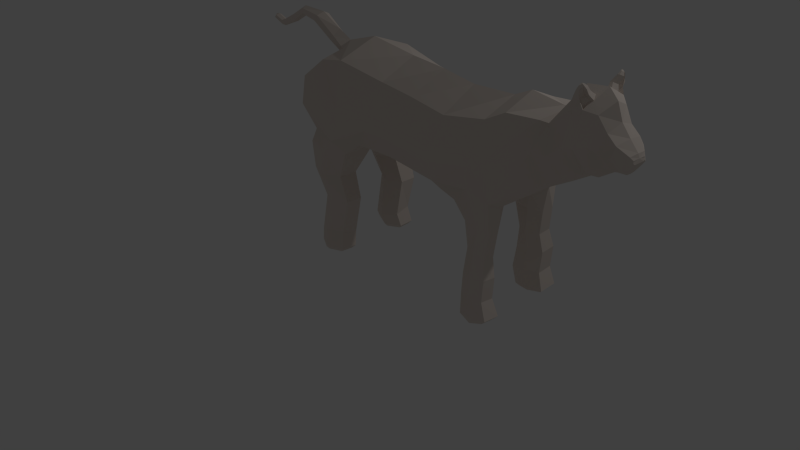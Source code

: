 # Source: Tiger.blend  (saved by Blender 2.76.0; exported with 4.5.12 LTS)
import bpy
from mathutils import Matrix  # noqa: F401  (used for matrix-valued properties, if any)

bpy.ops.wm.read_factory_settings(use_empty=True)
scene = bpy.context.scene
scene.name = 'Scene'

# ---- collections
col_collection_1 = bpy.data.collections.new('Collection 1'); scene.collection.children.link(col_collection_1)

# ---- materials (node trees are filled in below, after node groups)
mat_material_001 = bpy.data.materials.new('Material.001')
mat_material_001.alpha_threshold = 0.0
mat_material_001.use_transparent_shadow = False
mat_material_001.diffuse_color = (0.8, 0.7127, 0.6475, 1.0)
mat_material_001.roughness = 0.5

# ---- material node trees

# ---- world
world_world = bpy.data.worlds.new('World'); scene.world = world_world
world_world.color = (0.05088, 0.05088, 0.05088)
world_world.use_sun_shadow = False
world_world.sun_shadow_jitter_overblur = 0.0
world_world.cycles.sampling_method = 'MANUAL'
world_world.cycles.sample_map_resolution = 256

# ---- cameras
cam_camera = bpy.data.cameras.new('Camera')
cam_camera.clip_end = 100.0
cam_camera.lens = 35.0
cam_camera.sensor_width = 32.0
cam_camera.sensor_height = 18.0
cam_camera.ortho_scale = 7.314
cam_camera.dof.focus_distance = 0.0
cam_camera.dof.aperture_fstop = 128.0

# ---- lights
light_lamp = bpy.data.lights.new('Lamp', 'POINT')
light_lamp.transmission_factor = 0.0
light_lamp.cutoff_distance = 30.0
light_lamp.energy = 100.0
light_lamp.shadow_buffer_clip_start = 1.001
light_lamp.shadow_soft_size = 0.1
light_lamp.shadow_maximum_resolution = 0.006
light_lamp.use_absolute_resolution = True
light_lamp.cycles.use_multiple_importance_sampling = False

# ---- meshes
me_cylinder = bpy.data.meshes.new('Cylinder')
me_cylinder.from_pydata([(-0.2874, 2.353, 0.797), (-0.07687, 2.338, 2.273), (0.3584, 1.994, 0.8315), (0.7145, 2.023, 2.273), (0.3912, 1.275, 0.6599), (0.7145, 1.245, 2.273), (-0.2218, 0.915, 0.4538), (-0.07687, 0.9328, 2.273), (-0.8676, 1.275, 0.4194), (-0.5274, 1.245, 2.273), (-0.9004, 1.994, 0.591), (-0.5274, 2.023, 2.273), (-0.1898, 2.496, 0.1437), (0.4654, 2.153, 0.1218), (0.4956, 1.414, 0.1062), (-0.1294, 1.018, 0.1123), (-0.7846, 1.361, 0.1342), (-0.8148, 2.1, 0.1499), (-0.4011, 2.515, 3.295), (0.3681, 2.071, 3.295), (0.3681, 1.183, 3.295), (-0.4011, 0.7389, 3.295), (-1.17, 1.183, 3.295), (-1.17, 2.071, 3.295), (-2.77e-08, 2.549, 4.446), (0.9282, 2.26, 4.446), (0.9282, 0.7516, 4.446), (-1.383e-07, 0.1291, 4.446), (-1.096, 0.7618, 4.446), (-1.096, 2.26, 4.446), (0.4501, 2.6, 4.936), (1.526, 2.028, 4.936), (-1.047, 0.2887, 4.936), (-1.047, 2.027, 4.936), (1.478, 0.7516, 4.646), (0.9446, 2.609, 5.822), (-1.727, 0.867, 5.826), (-1.727, 2.16, 5.826), (0.9601, 2.681, 6.395), (-1.899, 0.867, 6.975), (-1.592, 2.085, 6.975), (-1.082, 1.512, 7.615), (2.454, 1.643, 7.524), (0.4059, 1.881, 7.945), (3.27, 0.8576, 4.566), (3.49, 0.4775, 4.47), (2.345, 2.546, 5.837), (2.345, 2.556, 6.395), (-1.314, 0.2415, 7.612), (-1.088, 0.3954, 7.862), (-1.944, 0.2877, 8.0), (-1.737, 0.3118, 8.222), (-2.928, 0.3037, 8.617), (-2.702, 0.3307, 8.867), (-3.847, 0.174, 8.741), (-3.801, 0.1802, 8.955), (-4.454, 0.174, 8.322), (-4.602, 0.1802, 8.484), (-5.296, 0.1466, 8.038), (-5.265, 0.1508, 8.184), (-5.823, 0.1466, 8.25), (-5.719, 0.1508, 8.357), (3.827, 1.516, 7.283), (3.154, 1.975, 4.937), (3.338, 2.419, 5.765), (3.464, 2.429, 6.275), (5.357, 1.539, 4.272), (5.404, 0.5079, 4.114), (5.457, 1.574, 7.038), (5.37, 2.038, 4.714), (5.348, 2.338, 5.523), (5.348, 2.346, 6.024), (6.208, 1.737, 4.181), (6.241, 0.7849, 4.022), (7.275, 1.531, 7.343), (7.188, 2.284, 5.02), (7.166, 2.296, 5.829), (7.166, 2.304, 6.33), (7.678, 0.6406, 4.419), (7.039, 1.889, 2.691), (8.088, 1.407, 4.441), (7.988, 2.044, 4.647), (6.83, 1.832, 3.626), (6.825, 1.179, 3.468), (7.483, 1.035, 3.468), (7.565, 2.075, 3.626), (7.955, 1.35, 3.366), (7.988, 1.92, 3.429), (7.034, 1.236, 2.533), (7.378, 1.152, 2.533), (7.459, 2.086, 2.655), (7.85, 1.406, 2.432), (7.883, 1.977, 2.495), (6.993, 2.035, 1.715), (6.947, 1.264, 1.647), (7.44, 1.239, 1.716), (7.507, 2.26, 1.829), (8.009, 1.466, 1.704), (8.033, 2.139, 1.784), (6.923, 2.018, 0.8442), (6.823, 1.247, 0.7757), (7.37, 1.183, 0.8449), (7.438, 2.25, 0.9575), (7.94, 1.448, 0.8324), (7.963, 2.121, 0.9128), (7.097, 2.254, 0.1696), (6.998, 1.271, 0.1011), (7.606, 1.055, 0.1703), (7.673, 2.438, 0.2829), (8.175, 1.349, 0.1578), (8.199, 2.177, 0.2382), (-0.1879, 2.339, -0.02047), (0.3238, 2.071, -0.03753), (0.3474, 1.493, -0.04978), (-0.1407, 1.184, -0.04496), (-0.6524, 1.452, -0.0279), (-0.676, 2.029, -0.01566), (7.137, 2.092, -0.004246), (7.055, 1.442, -0.06038), (7.532, 1.305, -0.003652), (7.588, 2.301, -0.02117), (7.999, 1.559, -0.01388), (8.019, 2.1, 0.05287), (7.944, 2.42, 6.297), (7.996, 1.342, 7.715), (9.417, 0.4999, 5.36), (9.303, 1.055, 5.513), (9.271, 1.611, 6.803), (9.314, 1.295, 7.8), (10.27, 0.5076, 5.837), (10.13, 0.9863, 5.925), (9.767, 1.485, 6.786), (9.572, 1.124, 7.725), (10.82, 0.3277, 6.148), (10.71, 0.701, 6.217), (10.42, 1.636, 7.266), (10.45, 1.303, 8.383), (11.16, 0.449, 6.221), (11.05, 1.068, 6.524), (10.76, 1.567, 7.339), (10.79, 1.165, 8.456), (11.5, 0.09786, 6.41), (11.39, 0.7167, 6.668), (11.1, 1.216, 7.358), (11.13, 0.8141, 8.305), (11.73, 0.2177, 6.497), (11.66, 0.6395, 6.673), (11.46, 0.9799, 7.143), (11.45, 0.7059, 7.789), (12.0, 0.2177, 6.497), (12.0, 0.6395, 6.673), (11.8, 0.9799, 7.143), (11.79, 0.7059, 7.483), (12.23, 0.228, 6.796), (12.23, 0.4232, 6.862), (12.15, 0.4894, 7.04), (12.15, 0.4361, 7.168), (12.26, 0.2505, 6.913), (12.25, 0.3192, 6.936), (12.23, 0.3425, 6.999), (12.23, 0.3238, 7.044), (10.53, 0.6559, 8.67), (10.86, 0.6973, 8.67), (10.75, 0.4454, 8.779), (10.63, 0.4138, 8.783), (10.7, 1.25, 8.27), (10.52, 1.313, 8.275), (10.76, 0.7531, 8.64), (10.69, 0.9997, 8.465), (10.43, 1.325, 8.622), (10.7, 1.216, 8.68), (10.49, 0.8097, 8.851), (10.75, 0.8427, 8.851), (10.66, 0.6419, 8.938), (10.57, 0.6168, 8.941), (10.59, 1.283, 8.532), (10.48, 1.333, 8.536), (10.61, 0.8991, 8.819), (10.57, 1.072, 8.696), (10.55, 1.394, 8.9), (10.68, 1.312, 8.944), (10.59, 1.027, 9.073), (10.79, 1.052, 9.073), (10.72, 0.8996, 9.139), (10.65, 0.8805, 9.141), (10.67, 1.363, 8.832), (10.59, 1.4, 8.834), (10.69, 1.095, 9.049), (10.65, 1.226, 8.956), (10.59, 1.341, 9.076), (10.68, 1.29, 9.103), (10.62, 1.117, 9.182), (10.74, 1.132, 9.182), (10.7, 1.039, 9.222), (10.66, 1.027, 9.223), (10.72, 1.158, 9.167), (10.66, 1.238, 9.11), (10.61, 1.241, 9.188), (10.65, 1.219, 9.2), (10.62, 1.142, 9.235), (10.68, 1.149, 9.235), (10.66, 1.108, 9.252), (10.64, 1.103, 9.253), (-0.2874, -2.353, 0.797), (-0.07687, -2.338, 2.273), (0.3584, -1.994, 0.8315), (0.7145, -2.023, 2.273), (0.3912, -1.275, 0.6599), (0.7145, -1.245, 2.273), (-0.2218, -0.915, 0.4538), (-0.07687, -0.9328, 2.273), (-0.8676, -1.275, 0.4194), (-0.5274, -1.245, 2.273), (-0.9004, -1.994, 0.591), (-0.5274, -2.023, 2.273), (-0.1898, -2.496, 0.1437), (0.4654, -2.153, 0.1218), (0.4956, -1.414, 0.1062), (-0.1294, -1.018, 0.1123), (-0.7846, -1.361, 0.1342), (-0.8148, -2.1, 0.1499), (-0.4011, -2.515, 3.295), (0.3681, -2.071, 3.295), (0.3681, -1.183, 3.295), (-0.4011, -0.7389, 3.295), (-1.17, -1.183, 3.295), (-1.17, -2.071, 3.295), (-2.77e-08, -2.549, 4.446), (0.9282, -2.26, 4.446), (0.9282, -0.7516, 4.446), (-1.383e-07, -0.1291, 4.446), (-1.096, -0.7618, 4.446), (-1.096, -2.26, 4.446), (0.5809, 0.0, 4.844), (-0.3472, 0.0, 4.844), (0.4501, -2.6, 4.936), (1.526, -2.028, 4.936), (-1.047, -0.2887, 4.936), (-1.047, -2.027, 4.936), (1.478, -0.7516, 4.646), (1.131, 0.0, 5.044), (-1.363, 0.0, 5.696), (0.9446, -2.609, 5.822), (-1.727, -0.867, 5.826), (-1.727, -2.16, 5.826), (-1.784, 0.0, 6.845), (0.9601, -2.681, 6.395), (-1.899, -0.867, 6.975), (-1.592, -2.085, 6.975), (-1.925, 0.0, 7.849), (-1.082, -1.512, 7.615), (2.454, -1.643, 7.524), (0.4059, 0.0, 8.564), (0.4059, -1.881, 7.945), (3.27, -0.8576, 4.566), (3.49, -0.4775, 4.47), (3.482, 0.0, 4.497), (2.345, -2.546, 5.837), (2.345, -2.556, 6.395), (2.532, 0.0, 8.245), (-1.293, 0.0, 7.443), (-1.01, 0.0, 8.156), (-1.314, -0.2415, 7.612), (-1.088, -0.3954, 7.862), (-1.673, 0.0, 8.484), (-1.944, -0.2877, 8.0), (-1.737, -0.3118, 8.222), (-2.906, 0.0, 8.448), (-2.623, 0.0, 8.995), (-2.928, -0.3037, 8.617), (-2.702, -0.3307, 8.867), (-3.779, 0.0, 8.652), (-3.799, 0.0, 9.052), (-3.847, -0.174, 8.741), (-3.801, -0.1802, 8.955), (-4.343, 0.0, 8.325), (-4.68, 0.0, 8.542), (-4.454, -0.174, 8.322), (-4.602, -0.1802, 8.484), (-5.25, 0.0, 7.978), (-5.264, 0.0, 8.25), (-5.296, -0.1466, 8.038), (-5.265, -0.1508, 8.184), (-5.816, 0.0, 8.175), (-5.683, 0.0, 8.412), (-5.823, -0.1466, 8.25), (-5.719, -0.1508, 8.357), (-5.858, 0.0, 8.387), (3.827, -1.516, 7.283), (3.154, -1.975, 4.937), (3.338, -2.419, 5.765), (3.464, -2.429, 6.275), (4.108, 0.0, 8.09), (5.357, -1.539, 4.272), (5.404, -0.5079, 4.114), (5.396, 0.0, 4.138), (5.457, -1.574, 7.038), (5.37, -2.038, 4.714), (5.348, -2.338, 5.523), (5.348, -2.346, 6.024), (5.535, 0.0, 7.847), (6.208, -1.737, 4.181), (6.241, -0.7849, 4.022), (7.604, 0.0, 4.443), (7.275, -1.531, 7.343), (7.188, -2.284, 5.02), (7.166, -2.296, 5.829), (7.166, -2.304, 6.33), (7.353, 0.0, 7.902), (7.678, -0.6406, 4.419), (7.039, -1.889, 2.691), (8.088, -1.407, 4.441), (7.988, -2.044, 4.647), (6.83, -1.832, 3.626), (6.825, -1.179, 3.468), (7.483, -1.035, 3.468), (7.565, -2.075, 3.626), (7.955, -1.35, 3.366), (7.988, -1.92, 3.429), (7.034, -1.236, 2.533), (7.378, -1.152, 2.533), (7.459, -2.086, 2.655), (7.85, -1.406, 2.432), (7.883, -1.977, 2.495), (6.993, -2.035, 1.715), (6.947, -1.264, 1.647), (7.44, -1.239, 1.716), (7.507, -2.26, 1.829), (8.009, -1.466, 1.704), (8.033, -2.139, 1.784), (6.923, -2.018, 0.8442), (6.823, -1.247, 0.7757), (7.37, -1.183, 0.8449), (7.438, -2.25, 0.9575), (7.94, -1.448, 0.8324), (7.963, -2.121, 0.9128), (7.097, -2.254, 0.1696), (6.998, -1.271, 0.1011), (7.606, -1.055, 0.1703), (7.673, -2.438, 0.2829), (8.175, -1.349, 0.1578), (8.199, -2.177, 0.2382), (-0.1879, -2.339, -0.02047), (0.3238, -2.071, -0.03753), (0.3474, -1.493, -0.04978), (-0.1407, -1.184, -0.04496), (-0.6524, -1.452, -0.0279), (-0.676, -2.029, -0.01566), (7.137, -2.092, -0.004246), (7.055, -1.442, -0.06038), (7.532, -1.305, -0.003652), (7.588, -2.301, -0.02117), (7.999, -1.559, -0.01388), (8.019, -2.1, 0.05287), (7.944, -2.42, 6.297), (7.996, -1.342, 7.715), (8.068, 0.0, 8.229), (9.397, 0.0, 5.344), (9.417, -0.4999, 5.36), (9.303, -1.055, 5.513), (9.271, -1.611, 6.803), (9.314, -1.295, 7.8), (9.374, 0.0, 8.029), (10.26, 0.0, 5.818), (10.27, -0.5076, 5.837), (10.13, -0.9863, 5.925), (9.767, -1.485, 6.786), (9.572, -1.124, 7.725), (9.662, 0.0, 8.044), (10.81, 0.0, 6.133), (10.82, -0.3277, 6.148), (10.71, -0.701, 6.217), (10.42, -1.636, 7.266), (10.45, -1.303, 8.383), (10.14, 0.0, 8.913), (10.61, 0.0, 8.961), (11.15, 0.0, 6.206), (11.16, -0.449, 6.221), (11.05, -1.068, 6.524), (10.76, -1.567, 7.339), (10.79, -1.165, 8.456), (10.95, 0.0, 8.989), (11.49, 0.0, 6.398), (11.5, -0.09786, 6.41), (11.39, -0.7167, 6.668), (11.1, -1.216, 7.358), (11.13, -0.8141, 8.305), (11.29, 0.0, 8.623), (11.73, 0.0, 6.488), (11.73, -0.2177, 6.497), (11.66, -0.6395, 6.673), (11.46, -0.9799, 7.143), (11.45, -0.7059, 7.789), (11.52, 0.0, 8.005), (12.01, 0.0, 6.488), (12.0, -0.2177, 6.497), (12.0, -0.6395, 6.673), (11.8, -0.9799, 7.143), (11.79, -0.7059, 7.483), (11.86, 0.0, 7.576), (12.23, 0.0, 6.793), (12.23, -0.228, 6.796), (12.23, -0.4232, 6.862), (12.15, -0.4894, 7.04), (12.15, -0.4361, 7.168), (12.18, 0.0, 7.202), (12.26, 0.0, 6.912), (12.26, -0.2505, 6.913), (12.25, -0.3192, 6.936), (12.23, -0.3425, 6.999), (12.23, -0.3238, 7.044), (12.24, 0.0, 7.056), (10.53, -0.6559, 8.67), (10.86, -0.6973, 8.67), (10.75, -0.4454, 8.779), (10.63, -0.4138, 8.783), (10.7, -1.25, 8.27), (10.52, -1.313, 8.275), (10.76, -0.7531, 8.64), (10.69, -0.9997, 8.465), (10.43, -1.325, 8.622), (10.7, -1.216, 8.68), (10.49, -0.8097, 8.851), (10.75, -0.8427, 8.851), (10.66, -0.6419, 8.938), (10.57, -0.6168, 8.941), (10.59, -1.283, 8.532), (10.48, -1.333, 8.536), (10.61, -0.8991, 8.819), (10.57, -1.072, 8.696), (10.55, -1.394, 8.9), (10.68, -1.312, 8.944), (10.59, -1.027, 9.073), (10.79, -1.052, 9.073), (10.72, -0.8996, 9.139), (10.65, -0.8805, 9.141), (10.67, -1.363, 8.832), (10.59, -1.4, 8.834), (10.69, -1.095, 9.049), (10.65, -1.226, 8.956), (10.59, -1.341, 9.076), (10.68, -1.29, 9.103), (10.62, -1.117, 9.182), (10.74, -1.132, 9.182), (10.7, -1.039, 9.222), (10.66, -1.027, 9.223), (10.72, -1.158, 9.167), (10.66, -1.238, 9.11), (10.61, -1.241, 9.188), (10.65, -1.219, 9.2), (10.62, -1.142, 9.235), (10.68, -1.149, 9.235), (10.66, -1.108, 9.252), (10.64, -1.103, 9.253)], [], [(0, 1, 3, 2), (2, 3, 5, 4), (4, 5, 7, 6), (6, 7, 9, 8), (5, 3, 19, 20), (8, 9, 11, 10), (10, 11, 1, 0), (4, 6, 15, 14), (12, 13, 112, 111), (10, 0, 12, 17), (6, 8, 16, 15), (2, 4, 14, 13), (8, 10, 17, 16), (0, 2, 13, 12), (20, 19, 25, 26), (11, 9, 22, 23), (3, 1, 18, 19), (7, 5, 20, 21), (1, 11, 23, 18), (9, 7, 21, 22), (25, 24, 29, 28, 27, 26), (23, 22, 28, 29), (21, 20, 26, 27), (19, 18, 24, 25), (18, 23, 29, 24), (22, 21, 27, 28), (27, 26, 233, 234), (24, 29, 33, 30), (29, 28, 32, 33), (25, 24, 30, 31), (32, 28, 27, 234), (233, 26, 34, 240), (32, 234, 241, 36), (30, 33, 37, 35), (33, 32, 36, 37), (31, 34, 26), (31, 26, 25), (36, 241, 245, 39), (35, 37, 40, 38), (37, 36, 39, 40), (40, 39, 48, 49, 41), (39, 245, 260, 48), (40, 41, 38), (38, 41, 43, 42), (41, 49, 261, 252, 43), (240, 34, 45, 256), (30, 35, 46, 31), (35, 38, 47, 46), (34, 31, 44, 45), (43, 252, 259, 42), (264, 51, 53, 268), (261, 49, 51, 264), (48, 260, 249, 50), (49, 48, 50, 51), (50, 249, 267, 52), (51, 50, 52, 53), (268, 53, 55, 272), (52, 267, 271, 54), (53, 52, 54, 55), (272, 55, 57, 276), (54, 271, 275, 56), (55, 54, 56, 57), (276, 57, 59, 280), (56, 275, 279, 58), (57, 56, 58, 59), (280, 59, 61, 284), (58, 279, 283, 60), (59, 58, 60, 61), (61, 287, 284), (60, 287, 61), (283, 287, 60), (38, 42, 47), (42, 259, 292, 62), (47, 42, 62, 65), (46, 47, 65, 64), (31, 46, 64, 63), (31, 63, 44), (44, 63, 69, 66), (62, 292, 300, 68), (64, 65, 71, 70), (45, 44, 66, 67), (256, 45, 67, 295), (65, 62, 68, 71), (63, 64, 70, 69), (66, 69, 75, 72), (71, 68, 74, 77), (69, 70, 76, 75), (295, 67, 73, 303), (68, 300, 308, 74), (70, 71, 77, 76), (67, 66, 72, 73), (78, 84, 86, 80), (73, 83, 84, 78), (75, 81, 87, 85), (72, 75, 85, 82), (73, 72, 82, 83), (80, 86, 87, 81), (303, 73, 78), (87, 86, 91, 92), (86, 84, 89, 91), (84, 83, 88, 89), (87, 92, 90, 85), (85, 90, 79, 82), (82, 79, 88, 83), (79, 90, 96, 93), (92, 91, 97, 98), (91, 89, 95, 97), (79, 93, 94, 88), (89, 88, 94, 95), (90, 92, 98, 96), (93, 99, 100, 94), (96, 98, 104, 102), (93, 96, 102, 99), (95, 94, 100, 101), (98, 97, 103, 104), (97, 95, 101, 103), (101, 100, 106, 107), (104, 103, 109, 110), (103, 101, 107, 109), (99, 105, 106, 100), (102, 104, 110, 108), (99, 102, 108, 105), (111, 112, 113, 114, 115, 116), (17, 12, 111, 116), (15, 16, 115, 114), (13, 14, 113, 112), (16, 17, 116, 115), (14, 15, 114, 113), (108, 110, 122, 120), (105, 108, 120, 117), (107, 106, 118, 119), (110, 109, 121, 122), (109, 107, 119, 121), (105, 117, 118, 106), (119, 118, 117, 120, 122, 121), (76, 77, 123, 81), (75, 76, 81), (74, 308, 356, 124), (74, 124, 123, 77), (124, 356, 362, 128), (80, 81, 126, 125), (303, 78, 357), (78, 80, 125, 357), (81, 123, 127, 126), (123, 124, 128, 127), (357, 125, 129, 363), (127, 128, 132, 131), (126, 127, 131, 130), (125, 126, 130, 129), (128, 362, 368, 132), (131, 132, 136, 135), (130, 131, 135, 134), (363, 129, 133, 369), (132, 368, 374, 136), (129, 130, 134, 133), (374, 375, 161, 136), (135, 136, 166, 165, 140, 139), (134, 135, 139, 138), (369, 133, 137, 376), (136, 161, 171, 169), (133, 134, 138, 137), (139, 140, 144, 143), (137, 138, 142, 141), (140, 162, 381, 387, 144), (138, 139, 143, 142), (376, 137, 141, 382), (143, 144, 148, 147), (141, 142, 146, 145), (144, 387, 393, 148), (142, 143, 147, 146), (382, 141, 145, 388), (147, 148, 152, 151), (145, 146, 150, 149), (148, 393, 399, 152), (146, 147, 151, 150), (388, 145, 149, 394), (151, 152, 156, 155), (149, 150, 154, 153), (152, 399, 405, 156), (150, 151, 155, 154), (394, 149, 153, 400), (155, 156, 160, 159), (153, 154, 158, 157), (156, 405, 411, 160), (154, 155, 159, 158), (400, 153, 157, 406), (406, 157, 158, 159, 160, 411), (162, 163, 164, 161, 375, 381), (168, 140, 170, 178), (169, 171, 181, 179), (140, 168, 167, 162), (171, 174, 184, 181), (166, 136, 169, 176), (161, 164, 174, 171), (162, 167, 177, 172), (140, 165, 175, 170), (163, 162, 172, 173), (167, 168, 178, 177), (165, 166, 176, 175), (164, 163, 173, 174), (184, 183, 193, 194), (180, 185, 186, 179), (172, 177, 187, 182), (170, 175, 185, 180), (173, 172, 182, 183), (177, 178, 188, 187), (175, 176, 186, 185), (174, 173, 183, 184), (178, 170, 180, 188), (176, 169, 179, 186), (189, 191, 194, 193, 192, 195, 196, 190), (179, 181, 191, 189), (188, 180, 190, 196), (182, 187, 195, 192), (181, 184, 194, 191), (183, 182, 192, 193), (180, 179, 189, 190), (187, 188, 196, 195), (190, 192, 195, 196), (191, 194, 202, 199), (193, 192, 200, 201), (190, 189, 197, 198), (192, 190, 198, 200), (193, 194, 202, 201), (189, 191, 199, 197), (197, 199, 202, 201, 200, 198), (203, 205, 206, 204), (205, 207, 208, 206), (207, 209, 210, 208), (209, 211, 212, 210), (208, 223, 222, 206), (211, 213, 214, 212), (213, 203, 204, 214), (207, 217, 218, 209), (215, 342, 343, 216), (213, 220, 215, 203), (209, 218, 219, 211), (205, 216, 217, 207), (211, 219, 220, 213), (203, 215, 216, 205), (223, 229, 228, 222), (214, 226, 225, 212), (206, 222, 221, 204), (210, 224, 223, 208), (204, 221, 226, 214), (212, 225, 224, 210), (228, 229, 230, 231, 232, 227), (226, 232, 231, 225), (224, 230, 229, 223), (222, 228, 227, 221), (221, 227, 232, 226), (225, 231, 230, 224), (230, 234, 233, 229), (227, 235, 238, 232), (232, 238, 237, 231), (228, 236, 235, 227), (237, 234, 230, 231), (233, 240, 239, 229), (237, 243, 241, 234), (235, 242, 244, 238), (238, 244, 243, 237), (236, 229, 239), (236, 228, 229), (243, 247, 245, 241), (242, 246, 248, 244), (244, 248, 247, 243), (248, 250, 263, 262, 247), (247, 262, 260, 245), (248, 246, 250), (246, 251, 253, 250), (250, 253, 252, 261, 263), (240, 256, 255, 239), (235, 236, 257, 242), (242, 257, 258, 246), (239, 255, 254, 236), (253, 251, 259, 252), (264, 268, 270, 266), (261, 264, 266, 263), (262, 265, 249, 260), (263, 266, 265, 262), (265, 269, 267, 249), (266, 270, 269, 265), (268, 272, 274, 270), (269, 273, 271, 267), (270, 274, 273, 269), (272, 276, 278, 274), (273, 277, 275, 271), (274, 278, 277, 273), (276, 280, 282, 278), (277, 281, 279, 275), (278, 282, 281, 277), (280, 284, 286, 282), (281, 285, 283, 279), (282, 286, 285, 281), (286, 284, 287), (285, 286, 287), (283, 285, 287), (246, 258, 251), (251, 288, 292, 259), (258, 291, 288, 251), (257, 290, 291, 258), (236, 289, 290, 257), (236, 254, 289), (254, 293, 297, 289), (288, 296, 300, 292), (290, 298, 299, 291), (255, 294, 293, 254), (256, 295, 294, 255), (291, 299, 296, 288), (289, 297, 298, 290), (293, 301, 305, 297), (299, 307, 304, 296), (297, 305, 306, 298), (295, 303, 302, 294), (296, 304, 308, 300), (298, 306, 307, 299), (294, 302, 301, 293), (309, 311, 317, 315), (302, 309, 315, 314), (305, 316, 318, 312), (301, 313, 316, 305), (302, 314, 313, 301), (311, 312, 318, 317), (303, 309, 302), (318, 323, 322, 317), (317, 322, 320, 315), (315, 320, 319, 314), (318, 316, 321, 323), (316, 313, 310, 321), (313, 314, 319, 310), (310, 324, 327, 321), (323, 329, 328, 322), (322, 328, 326, 320), (310, 319, 325, 324), (320, 326, 325, 319), (321, 327, 329, 323), (324, 325, 331, 330), (327, 333, 335, 329), (324, 330, 333, 327), (326, 332, 331, 325), (329, 335, 334, 328), (328, 334, 332, 326), (332, 338, 337, 331), (335, 341, 340, 334), (334, 340, 338, 332), (330, 331, 337, 336), (333, 339, 341, 335), (330, 336, 339, 333), (342, 347, 346, 345, 344, 343), (220, 347, 342, 215), (218, 345, 346, 219), (216, 343, 344, 217), (219, 346, 347, 220), (217, 344, 345, 218), (339, 351, 353, 341), (336, 348, 351, 339), (338, 350, 349, 337), (341, 353, 352, 340), (340, 352, 350, 338), (336, 337, 349, 348), (350, 352, 353, 351, 348, 349), (306, 312, 354, 307), (305, 312, 306), (304, 355, 356, 308), (304, 307, 354, 355), (355, 361, 362, 356), (311, 358, 359, 312), (303, 357, 309), (309, 357, 358, 311), (312, 359, 360, 354), (354, 360, 361, 355), (357, 363, 364, 358), (360, 366, 367, 361), (359, 365, 366, 360), (358, 364, 365, 359), (361, 367, 368, 362), (366, 372, 373, 367), (365, 371, 372, 366), (363, 369, 370, 364), (367, 373, 374, 368), (364, 370, 371, 365), (374, 373, 412, 375), (372, 379, 380, 416, 417, 373), (371, 378, 379, 372), (369, 376, 377, 370), (373, 420, 422, 412), (370, 377, 378, 371), (379, 385, 386, 380), (377, 383, 384, 378), (380, 386, 387, 381, 413), (378, 384, 385, 379), (376, 382, 383, 377), (385, 391, 392, 386), (383, 389, 390, 384), (386, 392, 393, 387), (384, 390, 391, 385), (382, 388, 389, 383), (391, 397, 398, 392), (389, 395, 396, 390), (392, 398, 399, 393), (390, 396, 397, 391), (388, 394, 395, 389), (397, 403, 404, 398), (395, 401, 402, 396), (398, 404, 405, 399), (396, 402, 403, 397), (394, 400, 401, 395), (403, 409, 410, 404), (401, 407, 408, 402), (404, 410, 411, 405), (402, 408, 409, 403), (400, 406, 407, 401), (406, 411, 410, 409, 408, 407), (413, 381, 375, 412, 415, 414), (419, 429, 421, 380), (420, 430, 432, 422), (380, 413, 418, 419), (422, 432, 435, 425), (417, 427, 420, 373), (412, 422, 425, 415), (413, 423, 428, 418), (380, 421, 426, 416), (414, 424, 423, 413), (418, 428, 429, 419), (416, 426, 427, 417), (415, 425, 424, 414), (435, 445, 444, 434), (431, 430, 437, 436), (423, 433, 438, 428), (421, 431, 436, 426), (424, 434, 433, 423), (428, 438, 439, 429), (426, 436, 437, 427), (425, 435, 434, 424), (429, 439, 431, 421), (427, 437, 430, 420), (440, 441, 447, 446, 443, 444, 445, 442), (430, 440, 442, 432), (439, 447, 441, 431), (433, 443, 446, 438), (432, 442, 445, 435), (434, 444, 443, 433), (431, 441, 440, 430), (438, 446, 447, 439), (441, 447, 446, 443), (442, 450, 453, 445), (444, 452, 451, 443), (441, 449, 448, 440), (443, 451, 449, 441), (444, 452, 453, 445), (440, 448, 450, 442), (448, 449, 451, 452, 453, 450)])
_uv = me_cylinder.uv_layers.new(name='UVMap')
_uv.uv.foreach_set('vector', [0.6269, 0.5418, 0.5671, 0.5796, 0.5497, 0.5352, 0.6145, 0.5161, 0.6145, 0.5161, 0.5497, 0.5352, 0.5386, 0.4971, 0.625, 0.4797, 0.625, 0.4797, 0.5386, 0.4971, 0.5302, 0.4485, 0.6468, 0.4387, 0.6995, 0.5527, 0.6585, 0.6526, 0.6273, 0.6387, 0.6653, 0.5555, 0.5386, 0.4971, 0.5497, 0.5352, 0.4871, 0.5679, 0.4698, 0.502, 0.6653, 0.5555, 0.6273, 0.6387, 0.5873, 0.6071, 0.6453, 0.5519, 0.6453, 0.5519, 0.5873, 0.6071, 0.5671, 0.5796, 0.6269, 0.5418, 0.625, 0.4797, 0.6468, 0.4387, 0.6677, 0.4527, 0.6516, 0.4928, 0.6402, 0.5319, 0.6406, 0.5181, 0.6457, 0.52, 0.6441, 0.5308, 0.6453, 0.5519, 0.6269, 0.5418, 0.6402, 0.5319, 0.6488, 0.5418, 0.6995, 0.5527, 0.6653, 0.5555, 0.6653, 0.5464, 0.6929, 0.5311, 0.6145, 0.5161, 0.625, 0.4797, 0.6516, 0.4928, 0.6406, 0.5181, 0.6653, 0.5555, 0.6453, 0.5519, 0.6488, 0.5418, 0.6653, 0.5464, 0.6269, 0.5418, 0.6145, 0.5161, 0.6406, 0.5181, 0.6402, 0.5319, 0.4698, 0.502, 0.4871, 0.5679, 0.4058, 0.6039, 0.3732, 0.5125, 0.5873, 0.6071, 0.6273, 0.6387, 0.5786, 0.6935, 0.5449, 0.6625, 0.5497, 0.5352, 0.5671, 0.5796, 0.5166, 0.6228, 0.4871, 0.5679, 0.5302, 0.4485, 0.5386, 0.4971, 0.4698, 0.502, 0.4613, 0.4387, 0.5671, 0.5796, 0.5873, 0.6071, 0.5449, 0.6625, 0.5166, 0.6228, 0.6273, 0.6387, 0.6585, 0.6526, 0.6249, 0.7124, 0.5786, 0.6935, 0.815, 0.2658, 0.8312, 0.3175, 0.815, 0.3786, 0.7315, 0.3785, 0.6963, 0.3175, 0.731, 0.2658, 0.5449, 0.6625, 0.5786, 0.6935, 0.56, 0.7594, 0.491, 0.7011, 0.4613, 0.4387, 0.4698, 0.502, 0.3732, 0.5125, 0.3731, 0.443, 0.4871, 0.5679, 0.5166, 0.6228, 0.446, 0.6473, 0.4058, 0.6039, 0.5166, 0.6228, 0.5449, 0.6625, 0.491, 0.7011, 0.446, 0.6473, 0.5786, 0.6935, 0.6249, 0.7124, 0.6273, 0.7935, 0.56, 0.7594, 0.7222, 0.3791, 0.7845, 0.3791, 0.7451, 0.4118, 0.6963, 0.3947, 0.5864, 0.831, 0.5246, 0.844, 0.5177, 0.8145, 0.6057, 0.7993, 0.5246, 0.844, 0.443, 0.8264, 0.423, 0.794, 0.5177, 0.8145, 0.6402, 0.8243, 0.5864, 0.831, 0.6057, 0.7993, 0.6734, 0.794, 0.423, 0.794, 0.443, 0.8264, 0.3731, 0.8358, 0.3825, 0.807, 0.7451, 0.4118, 0.7845, 0.3791, 0.8101, 0.3993, 0.7707, 0.432, 0.3473, 0.4005, 0.3299, 0.4382, 0.3125, 0.3681, 0.3477, 0.3372, 0.508, 0.3086, 0.4283, 0.3504, 0.3941, 0.3117, 0.5073, 0.2503, 0.4283, 0.3504, 0.3473, 0.4005, 0.3477, 0.3372, 0.3941, 0.3117, 0.6734, 0.794, 0.7299, 0.8403, 0.7122, 0.8676, 0.6734, 0.794, 0.7122, 0.8676, 0.6402, 0.8243, 0.3477, 0.3372, 0.3125, 0.3681, 0.2896, 0.3067, 0.3266, 0.2879, 0.5073, 0.2503, 0.3941, 0.3117, 0.3738, 0.2759, 0.4892, 0.2228, 0.3941, 0.3117, 0.3477, 0.3372, 0.3266, 0.2879, 0.3738, 0.2759, 0.3738, 0.2759, 0.3266, 0.2879, 0.273, 0.2421, 0.2781, 0.2106, 0.3536, 0.2394, 0.3266, 0.2879, 0.2896, 0.3067, 0.2651, 0.2653, 0.273, 0.2421, 0.3738, 0.2759, 0.3536, 0.2394, 0.4892, 0.2228, 0.4892, 0.2228, 0.3536, 0.2394, 0.4072, 0.1767, 0.4987, 0.09345, 0.3536, 0.2394, 0.2781, 0.2106, 0.2555, 0.184, 0.3067, 0.09274, 0.4072, 0.1767, 0.0002586, 0.8191, 0.02289, 0.773, 0.1364, 0.7885, 0.1352, 0.8152, 0.508, 0.3086, 0.5073, 0.2503, 0.573, 0.1975, 0.573, 0.2775, 0.5073, 0.2503, 0.4892, 0.2228, 0.5517, 0.1707, 0.573, 0.1975, 0.02289, 0.773, 0.02357, 0.701, 0.1238, 0.7665, 0.1364, 0.7885, 0.4072, 0.1767, 0.3067, 0.09274, 0.4199, 0.0002586, 0.4987, 0.09345, 0.2161, 0.1925, 0.2224, 0.2156, 0.1613, 0.2112, 0.1597, 0.1928, 0.2555, 0.184, 0.2781, 0.2106, 0.2224, 0.2156, 0.2161, 0.1925, 0.273, 0.2421, 0.2651, 0.2653, 0.22, 0.2496, 0.2173, 0.2324, 0.2781, 0.2106, 0.273, 0.2421, 0.2173, 0.2324, 0.2224, 0.2156, 0.2173, 0.2324, 0.22, 0.2496, 0.1598, 0.2451, 0.1558, 0.2274, 0.2224, 0.2156, 0.2173, 0.2324, 0.1558, 0.2274, 0.1613, 0.2112, 0.1597, 0.1928, 0.1613, 0.2112, 0.1066, 0.2257, 0.1023, 0.2154, 0.1558, 0.2274, 0.1598, 0.2451, 0.1128, 0.2468, 0.1064, 0.2373, 0.1613, 0.2112, 0.1558, 0.2274, 0.1064, 0.2373, 0.1066, 0.2257, 0.1023, 0.2154, 0.1066, 0.2257, 0.06698, 0.2561, 0.0588, 0.2489, 0.1064, 0.2373, 0.1128, 0.2468, 0.08476, 0.2678, 0.0753, 0.2629, 0.1066, 0.2257, 0.1064, 0.2373, 0.0753, 0.2629, 0.06698, 0.2561, 0.0588, 0.2489, 0.06698, 0.2561, 0.03378, 0.2792, 0.03018, 0.2704, 0.0753, 0.2629, 0.08476, 0.2678, 0.03978, 0.2946, 0.03489, 0.2871, 0.06698, 0.2561, 0.0753, 0.2629, 0.03489, 0.2871, 0.03378, 0.2792, 0.03018, 0.2704, 0.03378, 0.2792, 0.01097, 0.2832, 0.006788, 0.2762, 0.03489, 0.2871, 0.03978, 0.2946, 0.008166, 0.2977, 0.0101, 0.2891, 0.03378, 0.2792, 0.03489, 0.2871, 0.0101, 0.2891, 0.01097, 0.2832, 0.01097, 0.2832, 0.0002586, 0.2857, 0.006788, 0.2762, 0.0101, 0.2891, 0.0002586, 0.2857, 0.01097, 0.2832, 0.008166, 0.2977, 0.0002586, 0.2857, 0.0101, 0.2891, 0.4892, 0.2228, 0.4987, 0.09345, 0.5517, 0.1707, 0.06811, 0.5343, 0.07516, 0.4387, 0.1594, 0.4434, 0.1445, 0.5372, 0.06312, 0.6125, 0.06811, 0.5343, 0.1445, 0.5372, 0.126, 0.6144, 0.06505, 0.6427, 0.06312, 0.6125, 0.126, 0.6144, 0.1211, 0.6439, 0.02357, 0.701, 0.06505, 0.6427, 0.1211, 0.6439, 0.1152, 0.699, 0.02357, 0.701, 0.1152, 0.699, 0.1238, 0.7665, 0.1238, 0.7665, 0.1152, 0.699, 0.2428, 0.6961, 0.2443, 0.7334, 0.1445, 0.5372, 0.1594, 0.4434, 0.2372, 0.4473, 0.2372, 0.5459, 0.1211, 0.6439, 0.126, 0.6144, 0.2351, 0.6192, 0.2373, 0.6476, 0.1364, 0.7885, 0.1238, 0.7665, 0.2443, 0.7334, 0.245, 0.7915, 0.1352, 0.8152, 0.1364, 0.7885, 0.245, 0.7915, 0.243, 0.8195, 0.126, 0.6144, 0.1445, 0.5372, 0.2372, 0.5459, 0.2351, 0.6192, 0.1152, 0.699, 0.1211, 0.6439, 0.2373, 0.6476, 0.2428, 0.6961, 0.2443, 0.7334, 0.2428, 0.6961, 0.3418, 0.6676, 0.2923, 0.7259, 0.2351, 0.6192, 0.2372, 0.5459, 0.3383, 0.5275, 0.3357, 0.5964, 0.2428, 0.6961, 0.2373, 0.6476, 0.3374, 0.6237, 0.3418, 0.6676, 0.243, 0.8195, 0.245, 0.7915, 0.292, 0.7788, 0.3651, 0.8305, 0.2372, 0.5459, 0.2372, 0.4473, 0.3358, 0.4387, 0.3383, 0.5275, 0.2373, 0.6476, 0.2351, 0.6192, 0.3357, 0.5964, 0.3374, 0.6237, 0.245, 0.7915, 0.2443, 0.7334, 0.2923, 0.7259, 0.292, 0.7788, 0.8023, 0.727, 0.7788, 0.6661, 0.8057, 0.6422, 0.8472, 0.6968, 0.9997, 0.5462, 0.9367, 0.5238, 0.9328, 0.4749, 0.9984, 0.4403, 0.9467, 0.6775, 0.8884, 0.6859, 0.8374, 0.623, 0.8693, 0.6128, 0.9757, 0.5932, 0.9467, 0.6775, 0.8693, 0.6128, 0.9181, 0.5798, 0.9997, 0.5462, 0.9757, 0.5932, 0.9181, 0.5798, 0.9367, 0.5238, 0.8472, 0.6968, 0.8057, 0.6422, 0.8374, 0.623, 0.8884, 0.6859, 0.3651, 0.8305, 0.292, 0.7788, 0.3726, 0.7958, 0.8374, 0.623, 0.8057, 0.6422, 0.7701, 0.5945, 0.8006, 0.5736, 0.8057, 0.6422, 0.7788, 0.6661, 0.7467, 0.6185, 0.7701, 0.5945, 0.9328, 0.4749, 0.9367, 0.5238, 0.8674, 0.4946, 0.8746, 0.472, 0.8374, 0.623, 0.8006, 0.5736, 0.8282, 0.5598, 0.8693, 0.6128, 0.8693, 0.6128, 0.8282, 0.5598, 0.8523, 0.5389, 0.9181, 0.5798, 0.9181, 0.5798, 0.8523, 0.5389, 0.8674, 0.4946, 0.9367, 0.5238, 0.8523, 0.5389, 0.8282, 0.5598, 0.7915, 0.5302, 0.8025, 0.5077, 0.8006, 0.5736, 0.7701, 0.5945, 0.7494, 0.5594, 0.7742, 0.5433, 0.7701, 0.5945, 0.7467, 0.6185, 0.7221, 0.5769, 0.7494, 0.5594, 0.8523, 0.5389, 0.8025, 0.5077, 0.8161, 0.4728, 0.8674, 0.4946, 0.8746, 0.472, 0.8674, 0.4946, 0.8161, 0.4728, 0.8295, 0.4489, 0.8282, 0.5598, 0.8006, 0.5736, 0.7742, 0.5433, 0.7915, 0.5302, 0.8025, 0.5077, 0.7745, 0.4904, 0.777, 0.4649, 0.8161, 0.4728, 0.7915, 0.5302, 0.7742, 0.5433, 0.7546, 0.5185, 0.7688, 0.5075, 0.8025, 0.5077, 0.7915, 0.5302, 0.7688, 0.5075, 0.7745, 0.4904, 0.8295, 0.4489, 0.8161, 0.4728, 0.777, 0.4649, 0.7805, 0.4387, 0.7742, 0.5433, 0.7494, 0.5594, 0.7299, 0.5261, 0.7546, 0.5185, 0.7494, 0.5594, 0.7221, 0.5769, 0.7, 0.5312, 0.7299, 0.5261, 0.7805, 0.4387, 0.777, 0.4649, 0.7518, 0.4631, 0.7425, 0.4387, 0.7546, 0.5185, 0.7299, 0.5261, 0.7317, 0.502, 0.7454, 0.5044, 0.7299, 0.5261, 0.7, 0.5312, 0.7103, 0.4906, 0.7317, 0.502, 0.7745, 0.4904, 0.7568, 0.4905, 0.7518, 0.4631, 0.777, 0.4649, 0.7688, 0.5075, 0.7546, 0.5185, 0.7454, 0.5044, 0.7529, 0.5003, 0.7745, 0.4904, 0.7688, 0.5075, 0.7529, 0.5003, 0.7568, 0.4905, 0.6441, 0.5308, 0.6457, 0.52, 0.6638, 0.4983, 0.6829, 0.5236, 0.6638, 0.5402, 0.651, 0.5378, 0.6488, 0.5418, 0.6402, 0.5319, 0.6441, 0.5308, 0.651, 0.5378, 0.6929, 0.5311, 0.6653, 0.5464, 0.6638, 0.5402, 0.6829, 0.5236, 0.6406, 0.5181, 0.6516, 0.4928, 0.6638, 0.4983, 0.6457, 0.52, 0.6653, 0.5464, 0.6488, 0.5418, 0.651, 0.5378, 0.6638, 0.5402, 0.6516, 0.4928, 0.6677, 0.4527, 0.6787, 0.4632, 0.6638, 0.4983, 0.7529, 0.5003, 0.7454, 0.5044, 0.7452, 0.5004, 0.7499, 0.4961, 0.7568, 0.4905, 0.7529, 0.5003, 0.7499, 0.4961, 0.7523, 0.488, 0.7425, 0.4387, 0.7518, 0.4631, 0.7464, 0.4691, 0.7346, 0.4514, 0.7454, 0.5044, 0.7317, 0.502, 0.7362, 0.4969, 0.7452, 0.5004, 0.7317, 0.502, 0.7103, 0.4906, 0.7241, 0.4791, 0.7362, 0.4969, 0.7568, 0.4905, 0.7523, 0.488, 0.7464, 0.4691, 0.7518, 0.4631, 0.7241, 0.4791, 0.7464, 0.4691, 0.7523, 0.488, 0.7499, 0.4961, 0.7452, 0.5004, 0.7362, 0.4969, 0.7294, 0.0002587, 0.7559, 0.001199, 0.7518, 0.04022, 0.667, 0.04278, 0.6876, 0.0002586, 0.7294, 0.0002587, 0.667, 0.04278, 0.8222, 0.008427, 0.9135, 0.005066, 0.9232, 0.04863, 0.842, 0.04951, 0.8222, 0.008427, 0.842, 0.04951, 0.7518, 0.04022, 0.7559, 0.001199, 0.842, 0.04951, 0.9232, 0.04863, 0.9249, 0.1244, 0.8494, 0.1213, 0.6421, 0.06887, 0.667, 0.04278, 0.7014, 0.1431, 0.6776, 0.1671, 0.5735, 0.1131, 0.5991, 0.08824, 0.6573, 0.1857, 0.5991, 0.08824, 0.6421, 0.06887, 0.6776, 0.1671, 0.6573, 0.1857, 0.667, 0.04278, 0.7518, 0.04022, 0.786, 0.1253, 0.7014, 0.1431, 0.7518, 0.04022, 0.842, 0.04951, 0.8494, 0.1213, 0.786, 0.1253, 0.6573, 0.1857, 0.6776, 0.1671, 0.7135, 0.2073, 0.6921, 0.2237, 0.786, 0.1253, 0.8494, 0.1213, 0.8551, 0.1395, 0.7875, 0.1564, 0.7014, 0.1431, 0.786, 0.1253, 0.7875, 0.1564, 0.7317, 0.1867, 0.6776, 0.1671, 0.7014, 0.1431, 0.7317, 0.1867, 0.7135, 0.2073, 0.8494, 0.1213, 0.9249, 0.1244, 0.926, 0.1386, 0.8551, 0.1395, 0.7875, 0.1564, 0.8551, 0.1395, 0.8752, 0.2035, 0.8159, 0.195, 0.7317, 0.1867, 0.7875, 0.1564, 0.8159, 0.195, 0.7432, 0.225, 0.6921, 0.2237, 0.7135, 0.2073, 0.7269, 0.2408, 0.712, 0.2501, 0.8551, 0.1395, 0.926, 0.1386, 0.9491, 0.1855, 0.8752, 0.2035, 0.7135, 0.2073, 0.7317, 0.1867, 0.7432, 0.225, 0.7269, 0.2408, 0.9491, 0.1855, 0.9506, 0.2105, 0.9126, 0.207, 0.8752, 0.2035, 0.8159, 0.195, 0.8752, 0.2035, 0.8692, 0.2063, 0.8689, 0.2162, 0.8784, 0.222, 0.8198, 0.2132, 0.7432, 0.225, 0.8159, 0.195, 0.8198, 0.2132, 0.7744, 0.2366, 0.712, 0.2501, 0.7269, 0.2408, 0.7416, 0.2537, 0.7216, 0.2652, 0.729, 0.7788, 0.7078, 0.7432, 0.722, 0.7406, 0.7362, 0.767, 0.7269, 0.2408, 0.7432, 0.225, 0.7744, 0.2366, 0.7416, 0.2537, 0.6943, 0.2928, 0.6773, 0.3496, 0.6527, 0.3404, 0.6687, 0.2853, 0.7652, 0.798, 0.8037, 0.806, 0.7825, 0.8267, 0.7427, 0.8178, 0.6773, 0.3496, 0.6582, 0.3661, 0.6237, 0.3949, 0.6128, 0.3695, 0.6527, 0.3404, 0.8037, 0.806, 0.8537, 0.8289, 0.8313, 0.8438, 0.7825, 0.8267, 0.7404, 0.794, 0.7652, 0.798, 0.7427, 0.8178, 0.7372, 0.816, 0.6687, 0.2853, 0.6527, 0.3404, 0.6344, 0.3106, 0.646, 0.2725, 0.7427, 0.8178, 0.7825, 0.8267, 0.772, 0.8393, 0.7462, 0.8338, 0.6527, 0.3404, 0.6128, 0.3695, 0.6002, 0.3351, 0.6344, 0.3106, 0.7825, 0.8267, 0.8313, 0.8438, 0.8053, 0.8494, 0.772, 0.8393, 0.7372, 0.816, 0.7427, 0.8178, 0.7462, 0.8338, 0.734, 0.8305, 0.646, 0.2725, 0.6344, 0.3106, 0.6205, 0.2884, 0.6288, 0.2658, 0.7462, 0.8338, 0.772, 0.8393, 0.7638, 0.8547, 0.7421, 0.8482, 0.6344, 0.3106, 0.6002, 0.3351, 0.5867, 0.3088, 0.6205, 0.2884, 0.772, 0.8393, 0.8053, 0.8494, 0.7941, 0.8648, 0.7638, 0.8547, 0.734, 0.8305, 0.7462, 0.8338, 0.7421, 0.8482, 0.7304, 0.8471, 0.6288, 0.2658, 0.6205, 0.2884, 0.5907, 0.2694, 0.6006, 0.2609, 0.7421, 0.8482, 0.7638, 0.8547, 0.7533, 0.8689, 0.743, 0.8672, 0.6205, 0.2884, 0.5867, 0.3088, 0.5735, 0.2855, 0.5907, 0.2694, 0.7638, 0.8547, 0.7941, 0.8648, 0.7613, 0.8767, 0.7533, 0.8689, 0.7304, 0.8471, 0.7421, 0.8482, 0.743, 0.8672, 0.7304, 0.8684, 0.7613, 0.8767, 0.7605, 0.885, 0.7508, 0.8797, 0.7513, 0.8768, 0.743, 0.8672, 0.7533, 0.8689, 0.749, 0.8737, 0.7452, 0.8732, 0.7587, 0.8866, 0.7346, 0.8924, 0.7329, 0.8836, 0.7508, 0.8797, 0.7533, 0.8689, 0.7613, 0.8767, 0.7513, 0.8768, 0.749, 0.8737, 0.7304, 0.8684, 0.743, 0.8672, 0.7452, 0.8732, 0.7314, 0.8754, 0.7314, 0.8754, 0.7452, 0.8732, 0.749, 0.8737, 0.7513, 0.8768, 0.7508, 0.8797, 0.7329, 0.8836, 0.9109, 0.2242, 0.9253, 0.2182, 0.9268, 0.2118, 0.9126, 0.207, 0.9506, 0.2105, 0.9514, 0.2285, 0.7603, 0.7906, 0.7497, 0.7888, 0.7529, 0.7746, 0.7631, 0.7767, 0.7362, 0.767, 0.722, 0.7406, 0.7408, 0.7372, 0.7479, 0.7583, 0.6231, 0.4229, 0.6152, 0.4303, 0.5981, 0.428, 0.5942, 0.4229, 0.722, 0.7406, 0.7163, 0.7283, 0.7373, 0.7275, 0.7408, 0.7372, 0.7283, 0.7861, 0.729, 0.7788, 0.7362, 0.767, 0.7359, 0.7725, 0.7078, 0.7432, 0.7, 0.7275, 0.7163, 0.7283, 0.722, 0.7406, 0.5842, 0.3983, 0.5886, 0.3944, 0.6035, 0.3975, 0.5979, 0.4045, 0.7497, 0.7888, 0.7374, 0.7934, 0.7415, 0.7769, 0.7529, 0.7746, 0.5751, 0.4116, 0.5842, 0.3983, 0.5979, 0.4045, 0.5895, 0.417, 0.7773, 0.7902, 0.7603, 0.7906, 0.7631, 0.7767, 0.7744, 0.7755, 0.7374, 0.7934, 0.7283, 0.7861, 0.7359, 0.7725, 0.7415, 0.7769, 0.5735, 0.4181, 0.5751, 0.4116, 0.5895, 0.417, 0.5875, 0.4223, 0.6066, 0.422, 0.6079, 0.4183, 0.6162, 0.4199, 0.6156, 0.4223, 0.7561, 0.7597, 0.7513, 0.7638, 0.7478, 0.7619, 0.7479, 0.7583, 0.5979, 0.4045, 0.6035, 0.3975, 0.6164, 0.4076, 0.6131, 0.4121, 0.7529, 0.7746, 0.7415, 0.7769, 0.7513, 0.7638, 0.7561, 0.7597, 0.5895, 0.417, 0.5979, 0.4045, 0.6131, 0.4121, 0.6079, 0.4183, 0.7744, 0.7755, 0.7631, 0.7767, 0.7608, 0.761, 0.7698, 0.7586, 0.7415, 0.7769, 0.7359, 0.7725, 0.7478, 0.7619, 0.7513, 0.7638, 0.5875, 0.4223, 0.5895, 0.417, 0.6079, 0.4183, 0.6066, 0.422, 0.7631, 0.7767, 0.7529, 0.7746, 0.7561, 0.7597, 0.7608, 0.761, 0.7359, 0.7725, 0.7362, 0.767, 0.7479, 0.7583, 0.7478, 0.7619, 0.6138, 0.4375, 0.5999, 0.4375, 0.5942, 0.4368, 0.5943, 0.4342, 0.5993, 0.4308, 0.6012, 0.4319, 0.6071, 0.4337, 0.6101, 0.4333, 0.7479, 0.7583, 0.7408, 0.7372, 0.7494, 0.7361, 0.7542, 0.7506, 0.7608, 0.761, 0.7561, 0.7597, 0.7602, 0.7516, 0.7632, 0.7524, 0.6131, 0.4121, 0.6164, 0.4076, 0.6208, 0.4133, 0.6194, 0.4148, 0.7408, 0.7372, 0.7373, 0.7275, 0.7474, 0.73, 0.7494, 0.7361, 0.6079, 0.4183, 0.6131, 0.4121, 0.6194, 0.4148, 0.6162, 0.4199, 0.7561, 0.7597, 0.7479, 0.7583, 0.7542, 0.7506, 0.7602, 0.7516, 0.7698, 0.7586, 0.7608, 0.761, 0.7632, 0.7524, 0.7694, 0.7506, 0.6249, 0.4326, 0.6143, 0.4326, 0.6164, 0.4318, 0.6225, 0.4308, 0.5795, 0.4359, 0.5735, 0.4359, 0.5769, 0.4326, 0.5795, 0.4326, 0.5774, 0.4229, 0.5835, 0.4231, 0.5816, 0.4274, 0.5791, 0.4272, 0.5921, 0.4304, 0.5936, 0.4359, 0.5858, 0.4326, 0.5851, 0.4302, 0.5835, 0.4231, 0.5919, 0.4293, 0.5851, 0.4302, 0.5816, 0.4274, 0.5774, 0.4229, 0.5754, 0.4245, 0.5783, 0.428, 0.5791, 0.4272, 0.5936, 0.4359, 0.5795, 0.4359, 0.5795, 0.4326, 0.5858, 0.4326, 0.5858, 0.4326, 0.5801, 0.4299, 0.5783, 0.428, 0.5791, 0.4272, 0.5816, 0.4274, 0.5851, 0.4302, 0.6269, 0.5418, 0.6145, 0.5161, 0.5497, 0.5352, 0.5671, 0.5796, 0.6145, 0.5161, 0.625, 0.4797, 0.5386, 0.4971, 0.5497, 0.5352, 0.625, 0.4797, 0.6468, 0.4387, 0.5302, 0.4485, 0.5386, 0.4971, 0.6995, 0.5527, 0.6653, 0.5555, 0.6273, 0.6387, 0.6585, 0.6526, 0.5386, 0.4971, 0.4698, 0.502, 0.4871, 0.5679, 0.5497, 0.5352, 0.6653, 0.5555, 0.6453, 0.5519, 0.5873, 0.6071, 0.6273, 0.6387, 0.6453, 0.5519, 0.6269, 0.5418, 0.5671, 0.5796, 0.5873, 0.6071, 0.625, 0.4797, 0.6516, 0.4928, 0.6677, 0.4527, 0.6468, 0.4387, 0.6402, 0.5319, 0.6441, 0.5308, 0.6457, 0.52, 0.6406, 0.5181, 0.6453, 0.5519, 0.6488, 0.5418, 0.6402, 0.5319, 0.6269, 0.5418, 0.6995, 0.5527, 0.6929, 0.5311, 0.6653, 0.5464, 0.6653, 0.5555, 0.6145, 0.5161, 0.6406, 0.5181, 0.6516, 0.4928, 0.625, 0.4797, 0.6653, 0.5555, 0.6653, 0.5464, 0.6488, 0.5418, 0.6453, 0.5519, 0.6269, 0.5418, 0.6402, 0.5319, 0.6406, 0.5181, 0.6145, 0.5161, 0.4698, 0.502, 0.3732, 0.5125, 0.4058, 0.6039, 0.4871, 0.5679, 0.5873, 0.6071, 0.5449, 0.6625, 0.5786, 0.6935, 0.6273, 0.6387, 0.5497, 0.5352, 0.4871, 0.5679, 0.5166, 0.6228, 0.5671, 0.5796, 0.5302, 0.4485, 0.4613, 0.4387, 0.4698, 0.502, 0.5386, 0.4971, 0.5671, 0.5796, 0.5166, 0.6228, 0.5449, 0.6625, 0.5873, 0.6071, 0.6273, 0.6387, 0.5786, 0.6935, 0.6249, 0.7124, 0.6585, 0.6526, 0.815, 0.2658, 0.731, 0.2658, 0.6963, 0.3175, 0.7315, 0.3785, 0.815, 0.3786, 0.8312, 0.3175, 0.5449, 0.6625, 0.491, 0.7011, 0.56, 0.7594, 0.5786, 0.6935, 0.4613, 0.4387, 0.3731, 0.443, 0.3732, 0.5125, 0.4698, 0.502, 0.4871, 0.5679, 0.4058, 0.6039, 0.446, 0.6473, 0.5166, 0.6228, 0.5166, 0.6228, 0.446, 0.6473, 0.491, 0.7011, 0.5449, 0.6625, 0.5786, 0.6935, 0.56, 0.7594, 0.6273, 0.7935, 0.6249, 0.7124, 0.7222, 0.3791, 0.6963, 0.3947, 0.7451, 0.4118, 0.7845, 0.3791, 0.5864, 0.831, 0.6057, 0.7993, 0.5177, 0.8145, 0.5246, 0.844, 0.5246, 0.844, 0.5177, 0.8145, 0.423, 0.794, 0.443, 0.8264, 0.6402, 0.8243, 0.6734, 0.794, 0.6057, 0.7993, 0.5864, 0.831, 0.423, 0.794, 0.3825, 0.807, 0.3731, 0.8358, 0.443, 0.8264, 0.7451, 0.4118, 0.7707, 0.432, 0.8101, 0.3993, 0.7845, 0.3791, 0.3473, 0.4005, 0.3477, 0.3372, 0.3125, 0.3681, 0.3299, 0.4382, 0.508, 0.3086, 0.5073, 0.2503, 0.3941, 0.3117, 0.4283, 0.3504, 0.4283, 0.3504, 0.3941, 0.3117, 0.3477, 0.3372, 0.3473, 0.4005, 0.6734, 0.794, 0.7122, 0.8676, 0.7299, 0.8403, 0.6734, 0.794, 0.6402, 0.8243, 0.7122, 0.8676, 0.3477, 0.3372, 0.3266, 0.2879, 0.2896, 0.3067, 0.3125, 0.3681, 0.5073, 0.2503, 0.4892, 0.2228, 0.3738, 0.2759, 0.3941, 0.3117, 0.3941, 0.3117, 0.3738, 0.2759, 0.3266, 0.2879, 0.3477, 0.3372, 0.3738, 0.2759, 0.3536, 0.2394, 0.2781, 0.2106, 0.273, 0.2421, 0.3266, 0.2879, 0.3266, 0.2879, 0.273, 0.2421, 0.2651, 0.2653, 0.2896, 0.3067, 0.3738, 0.2759, 0.4892, 0.2228, 0.3536, 0.2394, 0.4892, 0.2228, 0.4987, 0.09345, 0.4072, 0.1767, 0.3536, 0.2394, 0.3536, 0.2394, 0.4072, 0.1767, 0.3067, 0.09274, 0.2555, 0.184, 0.2781, 0.2106, 0.0002586, 0.8191, 0.1352, 0.8152, 0.1364, 0.7885, 0.02289, 0.773, 0.508, 0.3086, 0.573, 0.2775, 0.573, 0.1975, 0.5073, 0.2503, 0.5073, 0.2503, 0.573, 0.1975, 0.5517, 0.1707, 0.4892, 0.2228, 0.02289, 0.773, 0.1364, 0.7885, 0.1238, 0.7665, 0.02357, 0.701, 0.4072, 0.1767, 0.4987, 0.09345, 0.4199, 0.0002586, 0.3067, 0.09274, 0.2161, 0.1925, 0.1597, 0.1928, 0.1613, 0.2112, 0.2224, 0.2156, 0.2555, 0.184, 0.2161, 0.1925, 0.2224, 0.2156, 0.2781, 0.2106, 0.273, 0.2421, 0.2173, 0.2324, 0.22, 0.2496, 0.2651, 0.2653, 0.2781, 0.2106, 0.2224, 0.2156, 0.2173, 0.2324, 0.273, 0.2421, 0.2173, 0.2324, 0.1558, 0.2274, 0.1598, 0.2451, 0.22, 0.2496, 0.2224, 0.2156, 0.1613, 0.2112, 0.1558, 0.2274, 0.2173, 0.2324, 0.1597, 0.1928, 0.1023, 0.2154, 0.1066, 0.2257, 0.1613, 0.2112, 0.1558, 0.2274, 0.1064, 0.2373, 0.1128, 0.2468, 0.1598, 0.2451, 0.1613, 0.2112, 0.1066, 0.2257, 0.1064, 0.2373, 0.1558, 0.2274, 0.1023, 0.2154, 0.0588, 0.2489, 0.06698, 0.2561, 0.1066, 0.2257, 0.1064, 0.2373, 0.0753, 0.2629, 0.08476, 0.2678, 0.1128, 0.2468, 0.1066, 0.2257, 0.06698, 0.2561, 0.0753, 0.2629, 0.1064, 0.2373, 0.0588, 0.2489, 0.03018, 0.2704, 0.03378, 0.2792, 0.06698, 0.2561, 0.0753, 0.2629, 0.03489, 0.2871, 0.03978, 0.2946, 0.08476, 0.2678, 0.06698, 0.2561, 0.03378, 0.2792, 0.03489, 0.2871, 0.0753, 0.2629, 0.03018, 0.2704, 0.006788, 0.2762, 0.01097, 0.2832, 0.03378, 0.2792, 0.03489, 0.2871, 0.0101, 0.2891, 0.008166, 0.2977, 0.03978, 0.2946, 0.03378, 0.2792, 0.01097, 0.2832, 0.0101, 0.2891, 0.03489, 0.2871, 0.01097, 0.2832, 0.006788, 0.2762, 0.0002586, 0.2857, 0.0101, 0.2891, 0.01097, 0.2832, 0.0002586, 0.2857, 0.008166, 0.2977, 0.0101, 0.2891, 0.0002586, 0.2857, 0.4892, 0.2228, 0.5517, 0.1707, 0.4987, 0.09345, 0.06811, 0.5343, 0.1445, 0.5372, 0.1594, 0.4434, 0.07516, 0.4387, 0.06312, 0.6125, 0.126, 0.6144, 0.1445, 0.5372, 0.06811, 0.5343, 0.06505, 0.6427, 0.1211, 0.6439, 0.126, 0.6144, 0.06312, 0.6125, 0.02357, 0.701, 0.1152, 0.699, 0.1211, 0.6439, 0.06505, 0.6427, 0.02357, 0.701, 0.1238, 0.7665, 0.1152, 0.699, 0.1238, 0.7665, 0.2443, 0.7334, 0.2428, 0.6961, 0.1152, 0.699, 0.1445, 0.5372, 0.2372, 0.5459, 0.2372, 0.4473, 0.1594, 0.4434, 0.1211, 0.6439, 0.2373, 0.6476, 0.2351, 0.6192, 0.126, 0.6144, 0.1364, 0.7885, 0.245, 0.7915, 0.2443, 0.7334, 0.1238, 0.7665, 0.1352, 0.8152, 0.243, 0.8195, 0.245, 0.7915, 0.1364, 0.7885, 0.126, 0.6144, 0.2351, 0.6192, 0.2372, 0.5459, 0.1445, 0.5372, 0.1152, 0.699, 0.2428, 0.6961, 0.2373, 0.6476, 0.1211, 0.6439, 0.2443, 0.7334, 0.2923, 0.7259, 0.3418, 0.6676, 0.2428, 0.6961, 0.2351, 0.6192, 0.3357, 0.5964, 0.3383, 0.5275, 0.2372, 0.5459, 0.2428, 0.6961, 0.3418, 0.6676, 0.3374, 0.6237, 0.2373, 0.6476, 0.243, 0.8195, 0.3651, 0.8305, 0.292, 0.7788, 0.245, 0.7915, 0.2372, 0.5459, 0.3383, 0.5275, 0.3358, 0.4387, 0.2372, 0.4473, 0.2373, 0.6476, 0.3374, 0.6237, 0.3357, 0.5964, 0.2351, 0.6192, 0.245, 0.7915, 0.292, 0.7788, 0.2923, 0.7259, 0.2443, 0.7334, 0.8023, 0.727, 0.8472, 0.6968, 0.8057, 0.6422, 0.7788, 0.6661, 0.9997, 0.5462, 0.9984, 0.4403, 0.9328, 0.4749, 0.9367, 0.5238, 0.9467, 0.6775, 0.8693, 0.6128, 0.8374, 0.623, 0.8884, 0.6859, 0.9757, 0.5932, 0.9181, 0.5798, 0.8693, 0.6128, 0.9467, 0.6775, 0.9997, 0.5462, 0.9367, 0.5238, 0.9181, 0.5798, 0.9757, 0.5932, 0.8472, 0.6968, 0.8884, 0.6859, 0.8374, 0.623, 0.8057, 0.6422, 0.3651, 0.8305, 0.3726, 0.7958, 0.292, 0.7788, 0.8374, 0.623, 0.8006, 0.5736, 0.7701, 0.5945, 0.8057, 0.6422, 0.8057, 0.6422, 0.7701, 0.5945, 0.7467, 0.6185, 0.7788, 0.6661, 0.9328, 0.4749, 0.8746, 0.472, 0.8674, 0.4946, 0.9367, 0.5238, 0.8374, 0.623, 0.8693, 0.6128, 0.8282, 0.5598, 0.8006, 0.5736, 0.8693, 0.6128, 0.9181, 0.5798, 0.8523, 0.5389, 0.8282, 0.5598, 0.9181, 0.5798, 0.9367, 0.5238, 0.8674, 0.4946, 0.8523, 0.5389, 0.8523, 0.5389, 0.8025, 0.5077, 0.7915, 0.5302, 0.8282, 0.5598, 0.8006, 0.5736, 0.7742, 0.5433, 0.7494, 0.5594, 0.7701, 0.5945, 0.7701, 0.5945, 0.7494, 0.5594, 0.7221, 0.5769, 0.7467, 0.6185, 0.8523, 0.5389, 0.8674, 0.4946, 0.8161, 0.4728, 0.8025, 0.5077, 0.8746, 0.472, 0.8295, 0.4489, 0.8161, 0.4728, 0.8674, 0.4946, 0.8282, 0.5598, 0.7915, 0.5302, 0.7742, 0.5433, 0.8006, 0.5736, 0.8025, 0.5077, 0.8161, 0.4728, 0.777, 0.4649, 0.7745, 0.4904, 0.7915, 0.5302, 0.7688, 0.5075, 0.7546, 0.5185, 0.7742, 0.5433, 0.8025, 0.5077, 0.7745, 0.4904, 0.7688, 0.5075, 0.7915, 0.5302, 0.8295, 0.4489, 0.7805, 0.4387, 0.777, 0.4649, 0.8161, 0.4728, 0.7742, 0.5433, 0.7546, 0.5185, 0.7299, 0.5261, 0.7494, 0.5594, 0.7494, 0.5594, 0.7299, 0.5261, 0.7, 0.5312, 0.7221, 0.5769, 0.7805, 0.4387, 0.7425, 0.4387, 0.7518, 0.4631, 0.777, 0.4649, 0.7546, 0.5185, 0.7454, 0.5044, 0.7317, 0.502, 0.7299, 0.5261, 0.7299, 0.5261, 0.7317, 0.502, 0.7103, 0.4906, 0.7, 0.5312, 0.7745, 0.4904, 0.777, 0.4649, 0.7518, 0.4631, 0.7568, 0.4905, 0.7688, 0.5075, 0.7529, 0.5003, 0.7454, 0.5044, 0.7546, 0.5185, 0.7745, 0.4904, 0.7568, 0.4905, 0.7529, 0.5003, 0.7688, 0.5075, 0.6441, 0.5308, 0.651, 0.5378, 0.6638, 0.5402, 0.6829, 0.5236, 0.6638, 0.4983, 0.6457, 0.52, 0.6488, 0.5418, 0.651, 0.5378, 0.6441, 0.5308, 0.6402, 0.5319, 0.6929, 0.5311, 0.6829, 0.5236, 0.6638, 0.5402, 0.6653, 0.5464, 0.6406, 0.5181, 0.6457, 0.52, 0.6638, 0.4983, 0.6516, 0.4928, 0.6653, 0.5464, 0.6638, 0.5402, 0.651, 0.5378, 0.6488, 0.5418, 0.6516, 0.4928, 0.6638, 0.4983, 0.6787, 0.4632, 0.6677, 0.4527, 0.7529, 0.5003, 0.7499, 0.4961, 0.7452, 0.5004, 0.7454, 0.5044, 0.7568, 0.4905, 0.7523, 0.488, 0.7499, 0.4961, 0.7529, 0.5003, 0.7425, 0.4387, 0.7346, 0.4514, 0.7464, 0.4691, 0.7518, 0.4631, 0.7454, 0.5044, 0.7452, 0.5004, 0.7362, 0.4969, 0.7317, 0.502, 0.7317, 0.502, 0.7362, 0.4969, 0.7241, 0.4791, 0.7103, 0.4906, 0.7568, 0.4905, 0.7518, 0.4631, 0.7464, 0.4691, 0.7523, 0.488, 0.7241, 0.4791, 0.7362, 0.4969, 0.7452, 0.5004, 0.7499, 0.4961, 0.7523, 0.488, 0.7464, 0.4691, 0.7294, 0.0002587, 0.667, 0.04278, 0.7518, 0.04022, 0.7559, 0.001199, 0.6876, 0.0002586, 0.667, 0.04278, 0.7294, 0.0002587, 0.8222, 0.008427, 0.842, 0.04951, 0.9232, 0.04863, 0.9135, 0.005066, 0.8222, 0.008427, 0.7559, 0.001199, 0.7518, 0.04022, 0.842, 0.04951, 0.842, 0.04951, 0.8494, 0.1213, 0.9249, 0.1244, 0.9232, 0.04863, 0.6421, 0.06887, 0.6776, 0.1671, 0.7014, 0.1431, 0.667, 0.04278, 0.5735, 0.1131, 0.6573, 0.1857, 0.5991, 0.08824, 0.5991, 0.08824, 0.6573, 0.1857, 0.6776, 0.1671, 0.6421, 0.06887, 0.667, 0.04278, 0.7014, 0.1431, 0.786, 0.1253, 0.7518, 0.04022, 0.7518, 0.04022, 0.786, 0.1253, 0.8494, 0.1213, 0.842, 0.04951, 0.6573, 0.1857, 0.6921, 0.2237, 0.7135, 0.2073, 0.6776, 0.1671, 0.786, 0.1253, 0.7875, 0.1564, 0.8551, 0.1395, 0.8494, 0.1213, 0.7014, 0.1431, 0.7317, 0.1867, 0.7875, 0.1564, 0.786, 0.1253, 0.6776, 0.1671, 0.7135, 0.2073, 0.7317, 0.1867, 0.7014, 0.1431, 0.8494, 0.1213, 0.8551, 0.1395, 0.926, 0.1386, 0.9249, 0.1244, 0.7875, 0.1564, 0.8159, 0.195, 0.8752, 0.2035, 0.8551, 0.1395, 0.7317, 0.1867, 0.7432, 0.225, 0.8159, 0.195, 0.7875, 0.1564, 0.6921, 0.2237, 0.712, 0.2501, 0.7269, 0.2408, 0.7135, 0.2073, 0.8551, 0.1395, 0.8752, 0.2035, 0.9491, 0.1855, 0.926, 0.1386, 0.7135, 0.2073, 0.7269, 0.2408, 0.7432, 0.225, 0.7317, 0.1867, 0.9491, 0.1855, 0.8752, 0.2035, 0.9126, 0.207, 0.9506, 0.2105, 0.8159, 0.195, 0.8198, 0.2132, 0.8784, 0.222, 0.8689, 0.2162, 0.8692, 0.2063, 0.8752, 0.2035, 0.7432, 0.225, 0.7744, 0.2366, 0.8198, 0.2132, 0.8159, 0.195, 0.712, 0.2501, 0.7216, 0.2652, 0.7416, 0.2537, 0.7269, 0.2408, 0.729, 0.7788, 0.7362, 0.767, 0.722, 0.7406, 0.7078, 0.7432, 0.7269, 0.2408, 0.7416, 0.2537, 0.7744, 0.2366, 0.7432, 0.225, 0.6943, 0.2928, 0.6687, 0.2853, 0.6527, 0.3404, 0.6773, 0.3496, 0.7652, 0.798, 0.7427, 0.8178, 0.7825, 0.8267, 0.8037, 0.806, 0.6773, 0.3496, 0.6527, 0.3404, 0.6128, 0.3695, 0.6237, 0.3949, 0.6582, 0.3661, 0.8037, 0.806, 0.7825, 0.8267, 0.8313, 0.8438, 0.8537, 0.8289, 0.7404, 0.794, 0.7372, 0.816, 0.7427, 0.8178, 0.7652, 0.798, 0.6687, 0.2853, 0.646, 0.2725, 0.6344, 0.3106, 0.6527, 0.3404, 0.7427, 0.8178, 0.7462, 0.8338, 0.772, 0.8393, 0.7825, 0.8267, 0.6527, 0.3404, 0.6344, 0.3106, 0.6002, 0.3351, 0.6128, 0.3695, 0.7825, 0.8267, 0.772, 0.8393, 0.8053, 0.8494, 0.8313, 0.8438, 0.7372, 0.816, 0.734, 0.8305, 0.7462, 0.8338, 0.7427, 0.8178, 0.646, 0.2725, 0.6288, 0.2658, 0.6205, 0.2884, 0.6344, 0.3106, 0.7462, 0.8338, 0.7421, 0.8482, 0.7638, 0.8547, 0.772, 0.8393, 0.6344, 0.3106, 0.6205, 0.2884, 0.5867, 0.3088, 0.6002, 0.3351, 0.772, 0.8393, 0.7638, 0.8547, 0.7941, 0.8648, 0.8053, 0.8494, 0.734, 0.8305, 0.7304, 0.8471, 0.7421, 0.8482, 0.7462, 0.8338, 0.6288, 0.2658, 0.6006, 0.2609, 0.5907, 0.2694, 0.6205, 0.2884, 0.7421, 0.8482, 0.743, 0.8672, 0.7533, 0.8689, 0.7638, 0.8547, 0.6205, 0.2884, 0.5907, 0.2694, 0.5735, 0.2855, 0.5867, 0.3088, 0.7638, 0.8547, 0.7533, 0.8689, 0.7613, 0.8767, 0.7941, 0.8648, 0.7304, 0.8471, 0.7304, 0.8684, 0.743, 0.8672, 0.7421, 0.8482, 0.7613, 0.8767, 0.7513, 0.8768, 0.7508, 0.8797, 0.7605, 0.885, 0.743, 0.8672, 0.7452, 0.8732, 0.749, 0.8737, 0.7533, 0.8689, 0.7587, 0.8866, 0.7508, 0.8797, 0.7329, 0.8836, 0.7346, 0.8924, 0.7533, 0.8689, 0.749, 0.8737, 0.7513, 0.8768, 0.7613, 0.8767, 0.7304, 0.8684, 0.7314, 0.8754, 0.7452, 0.8732, 0.743, 0.8672, 0.7314, 0.8754, 0.7329, 0.8836, 0.7508, 0.8797, 0.7513, 0.8768, 0.749, 0.8737, 0.7452, 0.8732, 0.9109, 0.2242, 0.9514, 0.2285, 0.9506, 0.2105, 0.9126, 0.207, 0.9268, 0.2118, 0.9253, 0.2182, 0.7603, 0.7906, 0.7631, 0.7767, 0.7529, 0.7746, 0.7497, 0.7888, 0.7362, 0.767, 0.7479, 0.7583, 0.7408, 0.7372, 0.722, 0.7406, 0.6231, 0.4229, 0.5942, 0.4229, 0.5981, 0.428, 0.6152, 0.4303, 0.722, 0.7406, 0.7408, 0.7372, 0.7373, 0.7275, 0.7163, 0.7283, 0.7283, 0.7861, 0.7359, 0.7725, 0.7362, 0.767, 0.729, 0.7788, 0.7078, 0.7432, 0.722, 0.7406, 0.7163, 0.7283, 0.7, 0.7275, 0.5842, 0.3983, 0.5979, 0.4045, 0.6035, 0.3975, 0.5886, 0.3944, 0.7497, 0.7888, 0.7529, 0.7746, 0.7415, 0.7769, 0.7374, 0.7934, 0.5751, 0.4116, 0.5895, 0.417, 0.5979, 0.4045, 0.5842, 0.3983, 0.7773, 0.7902, 0.7744, 0.7755, 0.7631, 0.7767, 0.7603, 0.7906, 0.7374, 0.7934, 0.7415, 0.7769, 0.7359, 0.7725, 0.7283, 0.7861, 0.5735, 0.4181, 0.5875, 0.4223, 0.5895, 0.417, 0.5751, 0.4116, 0.6066, 0.422, 0.6156, 0.4223, 0.6162, 0.4199, 0.6079, 0.4183, 0.7561, 0.7597, 0.7479, 0.7583, 0.7478, 0.7619, 0.7513, 0.7638, 0.5979, 0.4045, 0.6131, 0.4121, 0.6164, 0.4076, 0.6035, 0.3975, 0.7529, 0.7746, 0.7561, 0.7597, 0.7513, 0.7638, 0.7415, 0.7769, 0.5895, 0.417, 0.6079, 0.4183, 0.6131, 0.4121, 0.5979, 0.4045, 0.7744, 0.7755, 0.7698, 0.7586, 0.7608, 0.761, 0.7631, 0.7767, 0.7415, 0.7769, 0.7513, 0.7638, 0.7478, 0.7619, 0.7359, 0.7725, 0.5875, 0.4223, 0.6066, 0.422, 0.6079, 0.4183, 0.5895, 0.417, 0.7631, 0.7767, 0.7608, 0.761, 0.7561, 0.7597, 0.7529, 0.7746, 0.7359, 0.7725, 0.7478, 0.7619, 0.7479, 0.7583, 0.7362, 0.767, 0.6138, 0.4375, 0.6101, 0.4333, 0.6071, 0.4337, 0.6012, 0.4319, 0.5993, 0.4308, 0.5943, 0.4342, 0.5942, 0.4368, 0.5999, 0.4375, 0.7479, 0.7583, 0.7542, 0.7506, 0.7494, 0.7361, 0.7408, 0.7372, 0.7608, 0.761, 0.7632, 0.7524, 0.7602, 0.7516, 0.7561, 0.7597, 0.6131, 0.4121, 0.6194, 0.4148, 0.6208, 0.4133, 0.6164, 0.4076, 0.7408, 0.7372, 0.7494, 0.7361, 0.7474, 0.73, 0.7373, 0.7275, 0.6079, 0.4183, 0.6162, 0.4199, 0.6194, 0.4148, 0.6131, 0.4121, 0.7561, 0.7597, 0.7602, 0.7516, 0.7542, 0.7506, 0.7479, 0.7583, 0.7698, 0.7586, 0.7694, 0.7506, 0.7632, 0.7524, 0.7608, 0.761, 0.6249, 0.4326, 0.6225, 0.4308, 0.6164, 0.4318, 0.6143, 0.4326, 0.5795, 0.4359, 0.5795, 0.4326, 0.5769, 0.4326, 0.5735, 0.4359, 0.5774, 0.4229, 0.5791, 0.4272, 0.5816, 0.4274, 0.5835, 0.4231, 0.5921, 0.4304, 0.5851, 0.4302, 0.5858, 0.4326, 0.5936, 0.4359, 0.5835, 0.4231, 0.5816, 0.4274, 0.5851, 0.4302, 0.5919, 0.4293, 0.5774, 0.4229, 0.5791, 0.4272, 0.5783, 0.428, 0.5754, 0.4245, 0.5936, 0.4359, 0.5858, 0.4326, 0.5795, 0.4326, 0.5795, 0.4359, 0.5858, 0.4326, 0.5851, 0.4302, 0.5816, 0.4274, 0.5791, 0.4272, 0.5783, 0.428, 0.5801, 0.4299])
me_cylinder.materials.append(mat_material_001)
me_cylinder.use_remesh_preserve_volume = False
me_cylinder.use_remesh_preserve_attributes = False
me_cylinder.use_mirror_vertex_groups = False
me_cylinder.update()
arm_armature = bpy.data.armatures.new('Armature')  # bones are not reproduced

# ---- objects
ob_metarig = bpy.data.objects.new('metarig', arm_armature)
ob_tiger = bpy.data.objects.new('Tiger', me_cylinder)
ob_lamp = bpy.data.objects.new('Lamp', light_lamp)
ob_camera = bpy.data.objects.new('Camera', cam_camera)

# ---- transforms, parenting, visibility, modifiers, constraints
ob_metarig.location = (2.026, 0.05329, 1.199)
ob_metarig.rotation_euler = (0.0, -0.0, 1.571)
ob_metarig.scale = (1.318, 1.318, 1.318)
ob_metarig.lineart.crease_threshold = 0.0
ob_tiger.parent = ob_metarig
ob_tiger.matrix_parent_inverse = Matrix(((5.681e-08, 0.7587, 0.0, 0.02338), (-0.7587, 5.728e-08, 0.0, 1.578), (-2.98e-08, 3.553e-15, 0.7587, -0.7246), (0.0, 0.0, 0.0, 1.0)))
ob_tiger.location = (0.0, 0.0, 0.0)
ob_tiger.scale = (0.3012, 0.2735, 0.3012)
ob_tiger.lineart.crease_threshold = 0.0
_vg = ob_tiger.vertex_groups.new(name='hips')
for _i, _w in zip([24, 25, 26, 27, 28, 30, 31, 32, 34, 35, 36, 37, 38, 39, 40, 41, 42, 43, 44, 45, 46, 47, 48, 49, 62, 63, 64, 65, 227, 228, 229, 230, 231, 233, 234, 235, 236, 237, 239, 240, 241, 242, 243, 244, 245, 246, 247, 248, 250, 251, 252, 253, 254, 255, 256, 257, 258, 259, 260, 261, 262, 263, 288, 289, 290, 291, 292], [0.02114, 0.1148, 0.152, 0.09436, 0.01081, 0.167, 0.3337, 0.08841, 0.3834, 0.4175, 0.1073, 0.03152, 0.5092, 0.2515, 0.1913, 0.4877, 0.1339, 0.6831, 0.0749, 0.05261, 0.2153, 0.1893, 0.1449, 0.06259, 0.02513, 0.08902, 0.07859, 0.07004, 0.03429, 0.1247, 0.1551, 0.09169, 0.00456, 0.278, 0.1194, 0.1832, 0.358, 0.08586, 0.4018, 0.4166, 0.2791, 0.4492, 0.1295, 0.05307, 0.5741, 0.5465, 0.4997, 0.244, 0.5567, 0.1278, 0.7388, 0.7254, 0.07427, 0.05205, 0.05242, 0.219, 0.1887, 0.1192, 0.5285, 0.02328, 0.0739, 0.01946, 0.01527, 0.08702, 0.07336, 0.06452, 0.004619]): _vg.add([_i], _w, 'REPLACE')
_vg = ob_tiger.vertex_groups.new(name='spine')
for _i, _w in zip([25, 26, 27, 30, 31, 34, 35, 38, 41, 42, 43, 44, 45, 46, 47, 62, 63, 64, 65, 66, 67, 68, 69, 70, 71, 72, 73, 74, 75, 76, 77, 82, 83, 124, 228, 229, 230, 233, 235, 236, 239, 240, 242, 246, 250, 251, 252, 253, 254, 255, 256, 257, 258, 259, 288, 289, 290, 291, 292, 293, 294, 295, 296, 297, 298, 299, 300, 301, 302, 304, 305, 306, 307, 308, 313, 314, 355, 356], [0.07519, 0.09066, 0.0208, 0.05575, 0.2713, 0.2562, 0.1931, 0.2189, 0.01356, 0.8087, 0.1424, 0.8113, 0.8435, 0.6324, 0.6914, 0.9067, 0.7862, 0.8333, 0.8477, 0.6643, 0.6747, 0.8068, 0.7101, 0.7539, 0.7719, 0.2583, 0.268, 0.09981, 0.02817, 0.05318, 0.06771, 0.06849, 0.06751, 0.04367, 0.07465, 0.08756, 0.0177, 0.1171, 0.05331, 0.2684, 0.2503, 0.305, 0.1878, 0.2112, 0.003628, 0.827, 0.1038, 0.1308, 0.821, 0.8496, 0.8508, 0.6502, 0.7119, 0.8424, 0.923, 0.804, 0.8555, 0.8695, 0.9228, 0.6852, 0.6839, 0.6794, 0.8302, 0.7338, 0.7796, 0.7974, 0.8276, 0.2689, 0.2779, 0.1042, 0.01283, 0.03873, 0.06007, 0.1432, 0.07095, 0.07196, 0.04746, 0.05947]): _vg.add([_i], _w, 'REPLACE')
_vg = ob_tiger.vertex_groups.new(name='chest')
for _i, _w in zip([73, 74, 78, 124, 300, 302, 303, 304, 308, 309, 355, 356], [0.02648, 0.04041, 0.08907, 0.03091, 0.04176, 0.0303, 0.3133, 0.04349, 0.3283, 0.1044, 0.03291, 0.1321]): _vg.add([_i], _w, 'REPLACE')
_vg = ob_tiger.vertex_groups.new(name='neck')
for _i, _w in zip([74, 78, 80, 123, 124, 125, 126, 127, 128, 129, 130, 131, 132, 133, 134, 135, 136, 137, 138, 139, 140, 141, 142, 143, 144, 145, 146, 147, 148, 151, 161, 162, 163, 164, 165, 166, 167, 168, 169, 170, 171, 172, 173, 174, 175, 176, 177, 178, 179, 180, 181, 182, 183, 184, 185, 186, 187, 188, 189, 190, 191, 192, 193, 194, 195, 196, 197, 198, 199, 200, 201, 202, 300, 303, 304, 308, 309, 311, 354, 355, 356, 357, 358, 359, 360, 361, 362, 363, 364, 365, 366, 367, 368, 369, 370, 371, 372, 373, 374, 375, 376, 377, 378, 379, 380, 381, 382, 383, 384, 385, 386, 387, 388, 389, 390, 391, 392, 393, 412, 413, 414, 415, 416, 417, 418, 419, 420, 421, 422, 423, 424, 425, 426, 427, 428, 429, 430, 431, 432, 433, 434, 435, 436, 437, 438, 439, 440, 441, 442, 443, 444, 445, 446, 447, 448, 449, 450, 451, 452, 453], [0.06554, 0.008647, 0.01682, 0.09299, 0.2452, 0.8102, 0.7478, 0.6878, 0.6946, 0.6815, 0.6989, 0.6801, 0.6755, 0.2481, 0.2879, 0.3035, 0.2288, 0.1382, 0.1572, 0.1962, 0.1711, 0.06038, 0.07083, 0.1095, 0.1007, 0.01983, 0.03106, 0.05617, 0.04458, 0.01262, 0.1985, 0.1481, 0.1591, 0.1746, 0.1875, 0.2197, 0.162, 0.1848, 0.2173, 0.2066, 0.1996, 0.1913, 0.192, 0.1925, 0.2101, 0.2166, 0.1986, 0.2039, 0.2074, 0.2068, 0.2006, 0.2013, 0.2011, 0.1997, 0.2089, 0.2085, 0.2027, 0.2053, 0.2065, 0.2072, 0.2028, 0.2027, 0.2014, 0.2013, 0.2038, 0.2061, 0.2046, 0.2043, 0.203, 0.203, 0.2025, 0.2025, 0.003103, 0.03056, 0.07017, 0.1768, 0.02112, 0.02917, 0.08906, 0.2582, 0.4861, 0.8347, 0.8278, 0.7803, 0.731, 0.7328, 0.7068, 0.7023, 0.6963, 0.7262, 0.7202, 0.7131, 0.5602, 0.25, 0.2425, 0.2783, 0.2932, 0.2246, 0.2232, 0.1592, 0.1341, 0.1294, 0.1394, 0.1776, 0.1668, 0.1287, 0.06107, 0.05869, 0.05691, 0.09011, 0.09377, 0.08646, 0.01798, 0.01371, 0.01126, 0.03121, 0.02288, 0.01794, 0.1961, 0.1457, 0.1568, 0.1734, 0.1809, 0.214, 0.1604, 0.1846, 0.2159, 0.2078, 0.1984, 0.1917, 0.1915, 0.1906, 0.2083, 0.2144, 0.1997, 0.2059, 0.2092, 0.212, 0.2017, 0.2035, 0.2029, 0.2008, 0.2117, 0.2102, 0.2053, 0.2093, 0.2093, 0.2103, 0.205, 0.2053, 0.2039, 0.2035, 0.2064, 0.209, 0.2072, 0.2069, 0.2054, 0.2055, 0.2049, 0.2048]): _vg.add([_i], _w, 'REPLACE')
_vg = ob_tiger.vertex_groups.new(name='head')
for _i, _w in zip([124, 125, 126, 127, 128, 129, 130, 131, 132, 133, 134, 135, 136, 137, 138, 139, 140, 141, 142, 143, 144, 145, 146, 147, 148, 149, 150, 151, 152, 153, 154, 155, 156, 157, 158, 159, 160, 161, 162, 163, 164, 165, 166, 167, 168, 169, 170, 171, 172, 173, 174, 175, 176, 177, 178, 179, 180, 181, 182, 183, 184, 185, 186, 187, 188, 189, 190, 191, 192, 193, 194, 195, 196, 197, 198, 199, 200, 201, 202, 355, 356, 357, 358, 359, 360, 361, 362, 363, 364, 365, 366, 367, 368, 369, 370, 371, 372, 373, 374, 375, 376, 377, 378, 379, 380, 381, 382, 383, 384, 385, 386, 387, 388, 389, 390, 391, 392, 393, 394, 395, 396, 397, 398, 399, 400, 401, 402, 403, 404, 405, 406, 407, 408, 409, 410, 411, 412, 413, 414, 415, 416, 417, 418, 419, 420, 421, 422, 423, 424, 425, 426, 427, 428, 429, 430, 431, 432, 433, 434, 435, 436, 437, 438, 439, 440, 441, 442, 443, 444, 445, 446, 447, 448, 449, 450, 451, 452, 453], [0.03249, 0.05146, 0.05554, 0.1051, 0.1442, 0.2733, 0.2367, 0.2232, 0.2327, 0.734, 0.688, 0.6553, 0.7463, 0.8513, 0.8279, 0.7781, 0.8133, 0.9352, 0.9228, 0.8772, 0.8906, 0.9623, 0.9558, 0.9377, 0.9481, 0.9775, 0.9752, 0.9654, 0.9736, 0.9868, 0.9855, 0.9852, 0.9866, 0.9882, 0.9876, 0.9877, 0.9882, 0.7851, 0.8406, 0.829, 0.8121, 0.7934, 0.7561, 0.8258, 0.8007, 0.7621, 0.777, 0.7843, 0.7951, 0.7941, 0.793, 0.7709, 0.7625, 0.7873, 0.781, 0.7755, 0.777, 0.7839, 0.7838, 0.7841, 0.7854, 0.7743, 0.7742, 0.7822, 0.7789, 0.7773, 0.777, 0.7819, 0.7821, 0.7835, 0.7835, 0.7809, 0.7783, 0.7798, 0.7802, 0.7817, 0.7817, 0.7823, 0.7823, 0.02532, 0.05607, 0.03903, 0.04243, 0.04212, 0.08706, 0.1253, 0.2103, 0.2589, 0.2645, 0.2213, 0.203, 0.2112, 0.4036, 0.7338, 0.7419, 0.7027, 0.6765, 0.7559, 0.7634, 0.8303, 0.8568, 0.8619, 0.85, 0.8045, 0.8212, 0.8625, 0.9345, 0.9371, 0.9389, 0.9014, 0.8997, 0.9073, 0.9635, 0.9658, 0.9671, 0.9559, 0.9607, 0.9633, 0.9792, 0.9798, 0.9821, 0.9781, 0.9845, 0.9935, 0.9886, 0.9889, 0.9895, 0.9904, 0.9915, 0.994, 0.9905, 0.9906, 0.9907, 0.9911, 0.9915, 0.9925, 0.7901, 0.8451, 0.833, 0.815, 0.8046, 0.7674, 0.8297, 0.8041, 0.7678, 0.7793, 0.7883, 0.7973, 0.797, 0.7975, 0.7769, 0.7693, 0.789, 0.7823, 0.7772, 0.7752, 0.7858, 0.7845, 0.7851, 0.7871, 0.7751, 0.7762, 0.7825, 0.7782, 0.7778, 0.7771, 0.7826, 0.7825, 0.7839, 0.7843, 0.7813, 0.7786, 0.7802, 0.7807, 0.7823, 0.7822, 0.7829, 0.7829]): _vg.add([_i], _w, 'REPLACE')
_vg = ob_tiger.vertex_groups.new(name='shoulder.L')
for _i, _w in zip([44, 45, 62, 63, 64, 65, 66, 67, 68, 69, 70, 71, 72, 73, 74, 75, 76, 77, 78, 79, 80, 81, 82, 83, 84, 85, 86, 87, 88, 90, 123, 124, 125, 126, 127, 128, 129, 130, 131, 132, 135, 293, 294, 295, 300, 302, 303, 308, 309, 355, 356, 357, 362], [0.006746, 0.01232, 0.01242, 0.0171, 0.02515, 0.0273, 0.2466, 0.1828, 0.1495, 0.2296, 0.2039, 0.1913, 0.6399, 0.5234, 0.7538, 0.9524, 0.9256, 0.8948, 0.6993, 0.0515, 0.894, 0.9278, 0.699, 0.5692, 0.238, 0.6609, 0.161, 0.2859, 0.01807, 0.01282, 0.8632, 0.5925, 0.099, 0.1737, 0.191, 0.1264, 0.01414, 0.05388, 0.08637, 0.07152, 0.02173, 0.006062, 0.08049, 0.1348, 0.04102, 0.07244, 0.2914, 0.1661, 0.09899, 0.01879, 0.1346, 0.05275, 0.007144]): _vg.add([_i], _w, 'REPLACE')
_vg = ob_tiger.vertex_groups.new(name='upper_arm.L')
for _i, _w in zip([66, 67, 72, 73, 78, 79, 80, 81, 82, 83, 84, 85, 86, 87, 88, 89, 90, 91, 92, 93, 94, 95, 96, 97, 98, 99, 100, 101, 102, 103, 104, 303], [0.008844, 0.004532, 0.0603, 0.08108, 0.07864, 0.9384, 0.04727, 0.02788, 0.216, 0.3278, 0.7142, 0.3234, 0.8238, 0.7044, 0.9517, 0.9743, 0.9631, 0.984, 0.9681, 0.9045, 0.8938, 0.9516, 0.9208, 0.9022, 0.893, 0.09157, 0.1088, 0.09774, 0.07312, 0.07307, 0.08338, 0.01827]): _vg.add([_i], _w, 'REPLACE')
_vg = ob_tiger.vertex_groups.new(name='forearm.L')
for _i, _w in zip([93, 94, 95, 96, 97, 98, 99, 100, 101, 102, 103, 104, 105, 106, 107, 108, 109, 110, 117, 118, 119, 120, 121, 122], [0.08998, 0.09955, 0.04041, 0.07367, 0.08833, 0.09556, 0.8862, 0.8571, 0.8698, 0.9163, 0.8484, 0.8257, 0.8211, 0.8, 0.7562, 0.764, 0.2099, 0.172, 0.6423, 0.6709, 0.6213, 0.5098, 0.1344, 0.1126]): _vg.add([_i], _w, 'REPLACE')
_vg = ob_tiger.vertex_groups.new(name='hand.L')
for _i, _w in zip([100, 101, 103, 104, 105, 106, 107, 108, 109, 110, 117, 118, 119, 120, 121, 122], [0.0174, 0.01468, 0.07846, 0.09076, 0.1651, 0.1758, 0.2236, 0.2255, 0.7787, 0.8182, 0.3505, 0.317, 0.3678, 0.4883, 0.8619, 0.8847]): _vg.add([_i], _w, 'REPLACE')
_vg = ob_tiger.vertex_groups.new(name='shoulder.R')
for _i, _w in zip([66, 67, 73, 78, 124, 255, 289, 290, 291, 293, 294, 295, 296, 297, 298, 299, 300, 301, 302, 303, 304, 305, 306, 307, 308, 309, 310, 311, 312, 313, 314, 315, 316, 317, 318, 319, 354, 355, 356, 357, 358, 359, 360, 361, 362, 364, 365, 366, 367, 372], [0.003803, 0.07574, 0.06411, 0.07555, 0.01575, 0.005332, 0.006255, 0.01209, 0.01356, 0.227, 0.1691, 0.1263, 0.1311, 0.2105, 0.1848, 0.1729, 0.03465, 0.6257, 0.4971, 0.2605, 0.7431, 0.9641, 0.9398, 0.908, 0.1629, 0.6334, 0.03686, 0.8713, 0.9385, 0.6928, 0.5473, 0.2189, 0.6626, 0.1487, 0.2671, 0.02305, 0.8755, 0.5789, 0.131, 0.04194, 0.08483, 0.1518, 0.1686, 0.1088, 0.002213, 0.0009143, 0.03554, 0.06857, 0.05739, 0.002444]): _vg.add([_i], _w, 'REPLACE')
_vg = ob_tiger.vertex_groups.new(name='upper_arm.R')
for _i, _w in zip([293, 294, 301, 302, 303, 309, 310, 311, 312, 313, 314, 315, 316, 317, 318, 319, 320, 321, 322, 323, 324, 325, 326, 327, 328, 329, 330, 331, 332, 333, 334, 335], [0.009711, 0.007137, 0.06281, 0.08757, 0.03068, 0.09644, 0.9482, 0.05751, 0.01726, 0.219, 0.3405, 0.7264, 0.3231, 0.834, 0.7232, 0.9445, 0.9642, 0.9789, 0.9783, 0.9755, 0.9232, 0.8733, 0.9188, 0.9497, 0.889, 0.9056, 0.06962, 0.1014, 0.108, 0.05175, 0.09554, 0.0926]): _vg.add([_i], _w, 'REPLACE')
_vg = ob_tiger.vertex_groups.new(name='forearm.R')
for _i, _w in zip([324, 325, 326, 327, 328, 329, 330, 331, 332, 333, 334, 335, 336, 337, 338, 339, 340, 341, 348, 349, 350, 351, 352, 353], [0.07031, 0.111, 0.06987, 0.04192, 0.09373, 0.08156, 0.8797, 0.8085, 0.7952, 0.9064, 0.77, 0.7903, 0.4946, 0.5084, 0.2426, 0.1914, 0.1452, 0.1313, 0.4583, 0.4688, 0.2231, 0.1184, 0.06926, 0.07116]): _vg.add([_i], _w, 'REPLACE')
_vg = ob_tiger.vertex_groups.new(name='hand.R')
for _i, _w in zip([330, 331, 332, 333, 334, 335, 336, 337, 338, 339, 340, 341, 348, 349, 350, 351, 352, 353], [0.0505, 0.0896, 0.0965, 0.03351, 0.1343, 0.1169, 0.5006, 0.4771, 0.7355, 0.8001, 0.8382, 0.8529, 0.5395, 0.5251, 0.7669, 0.879, 0.9244, 0.9228]): _vg.add([_i], _w, 'REPLACE')
_vg = ob_tiger.vertex_groups.new(name='thigh.L')
for _i, _w in zip([1, 3, 5, 7, 9, 11, 18, 19, 20, 21, 22, 23, 24, 25, 26, 27, 28, 29, 30, 31, 32, 33, 34, 35, 36, 37, 38, 39, 40, 41, 42, 43, 44, 45, 46, 47, 48, 63, 64, 65, 229, 230, 231, 233, 234, 237, 239, 240, 241, 243, 245, 247], [0.06362, 0.08348, 0.08446, 0.06694, 0.05862, 0.06212, 0.9014, 0.91, 0.8928, 0.8651, 0.8968, 0.9076, 0.9351, 0.7821, 0.6715, 0.6806, 0.8912, 0.9885, 0.7619, 0.3629, 0.7149, 0.9794, 0.2917, 0.3657, 0.7785, 0.9302, 0.2393, 0.5258, 0.6926, 0.2439, 0.01241, 0.0872, 0.05496, 0.02017, 0.1202, 0.09018, 0.02138, 0.07344, 0.026, 0.01422, 0.0657, 0.159, 0.04917, 0.2927, 0.4152, 0.1639, 0.05108, 0.1353, 0.3456, 0.07642, 0.1671, 0.05275]): _vg.add([_i], _w, 'REPLACE')
_vg = ob_tiger.vertex_groups.new(name='shin.L')
for _i, _w in zip([0, 1, 2, 3, 4, 5, 6, 7, 8, 9, 10, 11, 12, 13, 14, 15, 16, 17, 18, 19, 20, 21, 22, 23, 111, 112, 113, 114, 115, 116], [0.9114, 0.932, 0.9097, 0.9094, 0.871, 0.9066, 0.8409, 0.9254, 0.8727, 0.9356, 0.897, 0.9337, 0.2801, 0.1383, 0.1066, 0.3171, 0.5966, 0.5624, 0.09327, 0.07673, 0.08134, 0.101, 0.09541, 0.09047, 0.2351, 0.08276, 0.07213, 0.1875, 0.4882, 0.4837]): _vg.add([_i], _w, 'REPLACE')
_vg = ob_tiger.vertex_groups.new(name='foot.L')
for _i, _w in zip([0, 2, 4, 6, 8, 10, 12, 13, 14, 15, 16, 17, 111, 112, 113, 114, 115, 116], [0.08447, 0.08457, 0.1242, 0.1565, 0.1255, 0.1003, 0.719, 0.8609, 0.8929, 0.6819, 0.4028, 0.4369, 0.7644, 0.9169, 0.9276, 0.8121, 0.5115, 0.516]): _vg.add([_i], _w, 'REPLACE')
_vg = ob_tiger.vertex_groups.new(name='thigh.R')
for _i, _w in zip([26, 27, 28, 32, 34, 36, 39, 204, 206, 208, 210, 212, 214, 221, 222, 223, 224, 225, 226, 227, 228, 229, 230, 231, 232, 233, 234, 235, 236, 237, 238, 239, 240, 241, 242, 243, 244, 245, 246, 247, 248, 250, 253, 254, 255, 257, 258, 289, 290], [0.06952, 0.17, 0.05803, 0.1756, 0.05336, 0.07851, 0.03593, 0.07699, 0.08716, 0.07977, 0.05427, 0.05237, 0.07272, 0.8882, 0.8987, 0.9045, 0.883, 0.903, 0.904, 0.9258, 0.7729, 0.6768, 0.6983, 0.9053, 0.9849, 0.2995, 0.4296, 0.7484, 0.3447, 0.7308, 0.973, 0.2831, 0.1353, 0.343, 0.3427, 0.7602, 0.9171, 0.1157, 0.2145, 0.2647, 0.643, 0.1905, 0.06628, 0.05001, 0.01369, 0.1046, 0.07604, 0.06471, 0.009411]): _vg.add([_i], _w, 'REPLACE')
_vg = ob_tiger.vertex_groups.new(name='shin.R')
for _i, _w in zip([203, 204, 205, 206, 207, 208, 209, 210, 211, 212, 213, 214, 215, 216, 217, 218, 219, 220, 221, 222, 223, 224, 225, 226, 342, 343, 344, 345, 346, 347], [0.8809, 0.9143, 0.8112, 0.8945, 0.2289, 0.8894, 0.7849, 0.9266, 0.8702, 0.9404, 0.8868, 0.9209, 0.3063, 0.1525, 0.01245, 0.2367, 0.5876, 0.5659, 0.1047, 0.08507, 0.07164, 0.08824, 0.09137, 0.09383, 0.2608, 0.09848, 0.02704, 0.1314, 0.4787, 0.4852]): _vg.add([_i], _w, 'REPLACE')
_vg = ob_tiger.vertex_groups.new(name='foot.R')
for _i, _w in zip([203, 205, 207, 208, 209, 211, 213, 215, 216, 217, 218, 219, 220, 342, 343, 344, 345, 346, 347], [0.113, 0.1821, 0.7671, 0.00797, 0.2132, 0.1285, 0.1098, 0.6921, 0.8463, 0.9684, 0.7627, 0.4119, 0.4331, 0.7383, 0.9009, 0.9613, 0.8684, 0.521, 0.5143]): _vg.add([_i], _w, 'REPLACE')
_vg = ob_tiger.vertex_groups.new(name='hips.002')
for _i, _w in zip([36, 39, 40, 41, 43, 48, 49, 50, 51, 52, 53, 241, 243, 245, 247, 248, 249, 250, 252, 253, 260, 261, 262, 263, 264, 265, 266, 267, 268, 269, 270], [0.01413, 0.1719, 0.08791, 0.2295, 0.08182, 0.8127, 0.9156, 0.9903, 0.995, 0.8969, 0.971, 0.004786, 0.01133, 0.1396, 0.1763, 0.08529, 0.9895, 0.2188, 0.1382, 0.07257, 0.4377, 0.9558, 0.9137, 0.9541, 0.9981, 0.9946, 0.9985, 0.9338, 0.9849, 0.8997, 0.974]): _vg.add([_i], _w, 'REPLACE')
_vg = ob_tiger.vertex_groups.new(name='hips.004')
for _i, _w in zip([52, 53, 54, 55, 56, 57, 58, 59, 60, 61, 267, 269, 270, 271, 272, 273, 274, 275, 276, 277, 278, 279, 280, 281, 282, 283, 284, 285, 286, 287], [0.1029, 0.007549, 0.9952, 0.9905, 0.9999, 0.9999, 1.0, 1.0, 1.0, 1.0, 0.06592, 0.1001, 0.001851, 0.9784, 0.9893, 0.9898, 0.9842, 0.9995, 1.0, 0.9999, 0.9998, 1.0, 1.0, 1.0, 1.0, 1.0, 1.0, 1.0, 1.0, 1.0]): _vg.add([_i], _w, 'REPLACE')
_m = ob_tiger.modifiers.new('Armature', 'ARMATURE')
_m.object = ob_metarig
ob_lamp.location = (4.076, 3.507, 5.904)
ob_lamp.rotation_euler = (0.6503, 0.05522, 1.866)
ob_lamp.lock_rotations_4d = False
ob_lamp.empty_display_type = 'ARROWS'
ob_lamp.color = (0.0, 0.0, 0.0, 0.0)
ob_lamp.lineart.crease_threshold = 0.0
ob_camera.location = (7.481, -6.508, 5.344)
ob_camera.rotation_euler = (1.109, 0.0, 0.8149)
ob_camera.lock_rotations_4d = False
ob_camera.empty_display_type = 'ARROWS'
ob_camera.color = (0.0, 0.0, 0.0, 0.0)
ob_camera.display_type = 'WIRE'
ob_camera.lineart.crease_threshold = 0.0

# ---- collection membership
col_collection_1.objects.link(ob_metarig)
col_collection_1.objects.link(ob_tiger)
col_collection_1.objects.link(ob_lamp)
col_collection_1.objects.link(ob_camera)

# ---- scene / render settings (as saved in the file)
scene.camera = ob_camera
scene.frame_start = 1; scene.frame_end = 250; scene.frame_set(192)
scene.render.engine = 'BLENDER_EEVEE_NEXT'
scene.render.resolution_percentage = 50
scene.render.dither_intensity = 0.0
scene.cycles.use_denoising = False
scene.cycles.samples = 10
scene.cycles.sampling_pattern = 'TABULATED_SOBOL'
scene.cycles.light_sampling_threshold = 0.0
scene.cycles.use_adaptive_sampling = False
scene.cycles.use_light_tree = False
scene.cycles.blur_glossy = 0.0
scene.cycles.pixel_filter_type = 'GAUSSIAN'
scene.cycles.sample_clamp_indirect = 0.0
scene.view_settings.view_transform = 'Standard'
bpy.context.view_layer.update()
